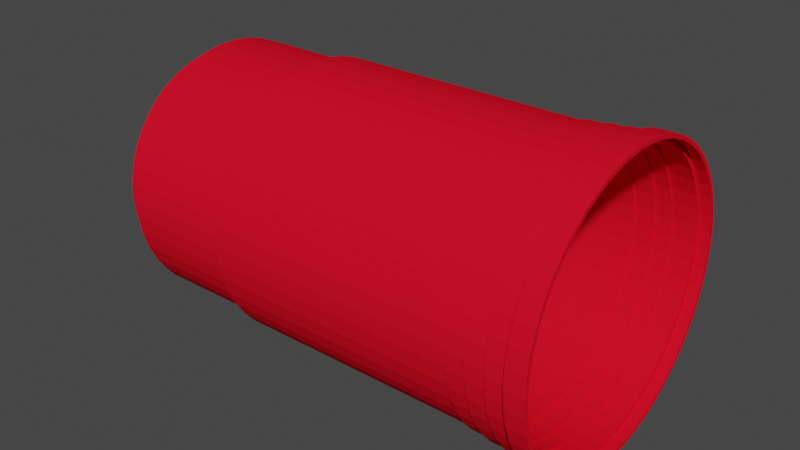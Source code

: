 # Source: goblet.blend  (saved by Blender 3.0.42; exported with 4.5.12 LTS)
import bpy
from mathutils import Matrix  # noqa: F401  (used for matrix-valued properties, if any)

bpy.ops.wm.read_factory_settings(use_empty=True)
scene = bpy.context.scene
scene.name = 'Scene'

# ---- collections
col_collection = bpy.data.collections.new('Collection'); scene.collection.children.link(col_collection)

# ---- materials (node trees are filled in below, after node groups)
mat_material_001 = bpy.data.materials.new('Material.001')
mat_material_001.use_transparent_shadow = False
mat_material_001.diffuse_color = (0.8, 0.005634, 0.02184, 1.0)

# ---- material node trees

# ---- world
world_world = bpy.data.worlds.new('World'); scene.world = world_world
world_world.use_nodes = True; world_world.node_tree.nodes.clear()
_N = world_world.node_tree.nodes; _L = world_world.node_tree.links
n0 = _N.new('ShaderNodeOutputWorld'); n0.name = 'World Output'; n0.location = (300, 300)
n1 = _N.new('ShaderNodeBackground'); n1.name = 'Background'; n1.location = (10, 300)
n1.inputs[0].default_value = (0.05088, 0.05088, 0.05088, 1.0)
_L.new(n1.outputs[0], n0.inputs[0])
n0.is_active_output = True
world_world.color = (0.05088, 0.05088, 0.05088)
world_world.use_sun_shadow = False
world_world.sun_shadow_jitter_overblur = 0.0

# ---- meshes
me_goblet = bpy.data.meshes.new('goblet')
me_goblet.from_pydata([(1.0, 37.0, 8.0), (1.0, 41.13, 8.295), (1.0, 37.0, 37.0), (1.0, 32.87, 8.295), (1.0, 21.32, 12.6), (1.0, 24.95, 10.62), (1.0, 28.83, 9.175), (1.0, 12.6, 21.32), (1.0, 15.08, 18.01), (1.0, 18.01, 15.08), (1.0, 8.295, 32.87), (1.0, 9.175, 28.83), (1.0, 10.62, 24.95), (1.0, 9.175, 45.17), (1.0, 8.295, 41.13), (1.0, 8.0, 37.0), (1.0, 15.08, 55.99), (1.0, 12.6, 52.68), (1.0, 10.62, 49.05), (1.0, 24.95, 63.38), (1.0, 21.32, 61.4), (1.0, 18.01, 58.92), (1.0, 37.0, 66.0), (1.0, 32.87, 65.7), (1.0, 28.83, 64.83), (1.0, 49.05, 63.38), (1.0, 45.17, 64.83), (1.0, 41.13, 65.7), (1.0, 58.92, 55.99), (1.0, 55.99, 58.92), (1.0, 52.68, 61.4), (1.0, 64.83, 45.17), (1.0, 63.38, 49.05), (1.0, 61.4, 52.68), (1.0, 65.7, 32.87), (1.0, 66.0, 37.0), (1.0, 65.7, 41.13), (1.0, 61.4, 21.32), (1.0, 63.38, 24.95), (1.0, 64.83, 28.83), (1.0, 52.68, 12.6), (1.0, 55.99, 15.08), (1.0, 58.92, 18.01), (1.0, 45.17, 9.175), (1.0, 49.05, 10.62), (6.0, 37.0, 8.0), (6.0, 41.13, 8.295), (6.0, 45.17, 9.175), (6.0, 49.05, 10.62), (6.0, 52.68, 12.6), (6.0, 55.99, 15.08), (6.0, 58.92, 18.01), (6.0, 61.4, 21.32), (6.0, 63.38, 24.95), (6.0, 64.83, 28.83), (6.0, 65.7, 32.87), (6.0, 66.0, 37.0), (6.0, 65.7, 41.13), (6.0, 64.83, 45.17), (6.0, 63.38, 49.05), (6.0, 61.4, 52.68), (6.0, 58.92, 55.99), (6.0, 55.99, 58.92), (6.0, 52.68, 61.4), (6.0, 49.05, 63.38), (6.0, 45.17, 64.83), (6.0, 41.13, 65.7), (6.0, 37.0, 66.0), (6.0, 32.87, 65.7), (6.0, 28.83, 64.83), (6.0, 24.95, 63.38), (6.0, 21.32, 61.4), (6.0, 18.01, 58.92), (6.0, 15.08, 55.99), (6.0, 12.6, 52.68), (6.0, 10.62, 49.05), (6.0, 9.175, 45.17), (6.0, 8.295, 41.13), (6.0, 8.0, 37.0), (6.0, 8.295, 32.87), (6.0, 9.175, 28.83), (6.0, 10.62, 24.95), (6.0, 12.6, 21.32), (6.0, 15.08, 18.01), (6.0, 18.01, 15.08), (6.0, 21.32, 12.6), (6.0, 24.95, 10.62), (6.0, 28.83, 9.175), (6.0, 32.87, 8.295), (6.0, 5.075, 34.82), (6.0, 5.669, 30.49), (6.0, 6.848, 26.28), (6.0, 8.588, 22.28), (6.0, 10.86, 18.55), (6.0, 13.61, 15.16), (6.0, 16.81, 12.18), (6.0, 20.37, 9.659), (6.0, 24.25, 7.649), (6.0, 28.37, 6.187), (6.0, 32.64, 5.298), (6.0, 37.0, 5.0), (6.0, 41.36, 5.298), (6.0, 45.63, 6.187), (6.0, 49.75, 7.649), (6.0, 53.63, 9.659), (6.0, 57.19, 12.18), (6.0, 60.39, 15.16), (6.0, 63.14, 18.55), (6.0, 65.41, 22.28), (6.0, 67.15, 26.28), (6.0, 68.33, 30.49), (6.0, 68.93, 34.82), (6.0, 68.93, 39.18), (6.0, 68.33, 43.51), (6.0, 67.15, 47.72), (6.0, 65.41, 51.72), (6.0, 63.14, 55.45), (6.0, 60.39, 58.84), (6.0, 57.19, 61.82), (6.0, 53.63, 64.34), (6.0, 49.75, 66.35), (6.0, 45.63, 67.81), (6.0, 41.36, 68.7), (6.0, 37.0, 69.0), (6.0, 32.64, 68.7), (6.0, 28.37, 67.81), (6.0, 24.25, 66.35), (6.0, 20.37, 64.34), (6.0, 16.81, 61.82), (6.0, 13.61, 58.84), (6.0, 10.86, 55.45), (6.0, 8.588, 51.72), (6.0, 6.848, 47.72), (6.0, 5.669, 43.51), (6.0, 5.075, 39.18), (36.0, 37.0, 5.0), (36.0, 41.36, 5.298), (36.0, 45.63, 6.187), (36.0, 49.75, 7.649), (36.0, 53.63, 9.659), (36.0, 57.19, 12.18), (36.0, 60.39, 15.16), (36.0, 63.14, 18.55), (36.0, 65.41, 22.28), (36.0, 67.15, 26.28), (36.0, 68.33, 30.49), (36.0, 68.93, 34.82), (36.0, 68.93, 39.18), (36.0, 68.33, 43.51), (36.0, 67.15, 47.72), (36.0, 65.41, 51.72), (36.0, 63.14, 55.45), (36.0, 60.39, 58.84), (36.0, 57.19, 61.82), (36.0, 53.63, 64.34), (36.0, 49.75, 66.35), (36.0, 45.63, 67.81), (36.0, 41.36, 68.7), (36.0, 37.0, 69.0), (36.0, 32.64, 68.7), (36.0, 28.37, 67.81), (36.0, 24.25, 66.35), (36.0, 20.37, 64.34), (36.0, 16.81, 61.82), (36.0, 13.61, 58.84), (36.0, 10.86, 55.45), (36.0, 8.588, 51.72), (36.0, 6.848, 47.72), (36.0, 5.669, 43.51), (36.0, 5.075, 39.18), (36.0, 5.075, 34.82), (36.0, 5.669, 30.49), (36.0, 6.848, 26.28), (36.0, 8.588, 22.28), (36.0, 10.86, 18.55), (36.0, 13.61, 15.16), (36.0, 16.81, 12.18), (36.0, 20.37, 9.659), (36.0, 24.25, 7.649), (36.0, 28.37, 6.187), (36.0, 32.64, 5.298), (36.0, 43.67, 69.83), (36.0, 39.24, 70.43), (36.0, 34.76, 70.43), (36.0, 30.33, 69.83), (36.0, 26.01, 68.65), (36.0, 21.89, 66.9), (36.0, 18.04, 64.62), (36.0, 14.53, 61.85), (36.0, 11.42, 58.63), (36.0, 8.763, 55.03), (36.0, 6.612, 51.1), (36.0, 5.004, 46.93), (36.0, 3.967, 42.57), (36.0, 3.519, 38.12), (36.0, 3.668, 33.65), (36.0, 4.413, 29.23), (36.0, 5.738, 24.96), (36.0, 7.622, 20.9), (36.0, 10.03, 17.13), (36.0, 12.92, 13.71), (36.0, 16.24, 10.71), (36.0, 19.93, 8.177), (36.0, 23.92, 6.158), (36.0, 28.15, 4.69), (36.0, 32.53, 3.799), (36.0, 37.0, 3.5), (36.0, 41.47, 3.799), (36.0, 45.85, 4.69), (36.0, 50.08, 6.158), (36.0, 54.07, 8.177), (36.0, 57.76, 10.71), (36.0, 61.08, 13.71), (36.0, 63.97, 17.13), (36.0, 66.38, 20.9), (36.0, 68.26, 24.96), (36.0, 69.59, 29.23), (36.0, 70.33, 33.65), (36.0, 70.48, 38.12), (36.0, 70.03, 42.57), (36.0, 69.0, 46.93), (36.0, 67.39, 51.1), (36.0, 65.24, 55.03), (36.0, 62.58, 58.63), (36.0, 59.47, 61.85), (36.0, 55.96, 64.62), (36.0, 52.11, 66.9), (36.0, 47.99, 68.65), (102.1, 37.0, 3.5), (102.1, 41.47, 3.799), (102.1, 45.85, 4.69), (102.1, 50.08, 6.158), (102.1, 54.07, 8.177), (102.1, 57.76, 10.71), (102.1, 61.08, 13.71), (102.1, 63.97, 17.13), (102.1, 66.38, 20.9), (102.1, 68.26, 24.96), (102.1, 69.59, 29.23), (102.1, 70.33, 33.65), (102.1, 70.48, 38.12), (102.1, 70.03, 42.57), (102.1, 69.0, 46.93), (102.1, 67.39, 51.1), (102.1, 65.24, 55.03), (102.1, 62.58, 58.63), (102.1, 59.47, 61.85), (102.1, 55.96, 64.62), (102.1, 52.11, 66.9), (102.1, 47.99, 68.65), (102.1, 43.67, 69.83), (102.1, 39.24, 70.43), (102.1, 34.76, 70.43), (102.1, 30.33, 69.83), (102.1, 26.01, 68.65), (102.1, 21.89, 66.9), (102.1, 18.04, 64.62), (102.1, 14.53, 61.85), (102.1, 11.42, 58.63), (102.1, 8.763, 55.03), (102.1, 6.612, 51.1), (102.1, 5.004, 46.93), (102.1, 3.967, 42.57), (102.1, 3.519, 38.12), (102.1, 3.668, 33.65), (102.1, 4.413, 29.23), (102.1, 5.738, 24.96), (102.1, 7.622, 20.9), (102.1, 10.03, 17.13), (102.1, 12.92, 13.71), (102.1, 16.24, 10.71), (102.1, 19.93, 8.177), (102.1, 23.92, 6.158), (102.1, 28.15, 4.69), (102.1, 32.53, 3.799), (102.1, 70.83, 33.6), (102.1, 70.98, 38.14), (102.1, 70.53, 42.66), (102.1, 69.47, 47.07), (102.1, 67.84, 51.31), (102.1, 65.66, 55.29), (102.1, 62.96, 58.95), (102.1, 59.81, 62.22), (102.1, 56.24, 65.03), (102.1, 52.33, 67.35), (102.1, 48.15, 69.12), (102.1, 43.77, 70.32), (102.1, 39.27, 70.92), (102.1, 34.73, 70.92), (102.1, 30.23, 70.32), (102.1, 25.85, 69.12), (102.1, 21.67, 67.35), (102.1, 17.76, 65.03), (102.1, 14.19, 62.22), (102.1, 11.04, 58.95), (102.1, 8.342, 55.29), (102.1, 6.159, 51.31), (102.1, 4.527, 47.07), (102.1, 3.474, 42.66), (102.1, 3.019, 38.14), (102.1, 3.171, 33.6), (102.1, 3.926, 29.12), (102.1, 5.272, 24.78), (102.1, 7.184, 20.66), (102.1, 9.628, 16.83), (102.1, 12.56, 13.36), (102.1, 15.93, 10.32), (102.1, 19.67, 7.746), (102.1, 23.73, 5.698), (102.1, 28.02, 4.208), (102.1, 32.47, 3.303), (102.1, 37.0, 3.0), (102.1, 41.53, 3.303), (102.1, 45.98, 4.208), (102.1, 50.27, 5.698), (102.1, 54.33, 7.746), (102.1, 58.07, 10.32), (102.1, 61.44, 13.36), (102.1, 64.37, 16.83), (102.1, 66.82, 20.66), (102.1, 68.73, 24.78), (102.1, 70.07, 29.12), (107.1, 37.0, 3.0), (107.1, 41.53, 3.303), (107.1, 45.98, 4.208), (107.1, 50.27, 5.698), (107.1, 54.33, 7.746), (107.1, 58.07, 10.32), (107.1, 61.44, 13.36), (107.1, 64.37, 16.83), (107.1, 66.82, 20.66), (107.1, 68.73, 24.78), (107.1, 70.07, 29.12), (107.1, 70.83, 33.6), (107.1, 70.98, 38.14), (107.1, 70.53, 42.66), (107.1, 69.47, 47.07), (107.1, 67.84, 51.31), (107.1, 65.66, 55.29), (107.1, 62.96, 58.95), (107.1, 59.81, 62.22), (107.1, 56.24, 65.03), (107.1, 52.33, 67.35), (107.1, 48.15, 69.12), (107.1, 43.77, 70.32), (107.1, 39.27, 70.92), (107.1, 34.73, 70.92), (107.1, 30.23, 70.32), (107.1, 25.85, 69.12), (107.1, 21.67, 67.35), (107.1, 17.76, 65.03), (107.1, 14.19, 62.22), (107.1, 11.04, 58.95), (107.1, 8.342, 55.29), (107.1, 6.159, 51.31), (107.1, 4.527, 47.07), (107.1, 3.474, 42.66), (107.1, 3.019, 38.14), (107.1, 3.171, 33.6), (107.1, 3.926, 29.12), (107.1, 5.272, 24.78), (107.1, 7.184, 20.66), (107.1, 9.628, 16.83), (107.1, 12.56, 13.36), (107.1, 15.93, 10.32), (107.1, 19.67, 7.746), (107.1, 23.73, 5.698), (107.1, 28.02, 4.208), (107.1, 32.47, 3.303), (107.1, 71.5, 37.0), (107.1, 71.2, 41.5), (107.1, 70.32, 45.93), (107.1, 68.87, 50.2), (107.1, 66.88, 54.25), (107.1, 64.37, 58.0), (107.1, 61.4, 61.4), (107.1, 58.0, 64.37), (107.1, 54.25, 66.88), (107.1, 50.2, 68.87), (107.1, 45.93, 70.32), (107.1, 41.5, 71.2), (107.1, 37.0, 71.5), (107.1, 32.5, 71.2), (107.1, 28.07, 70.32), (107.1, 23.8, 68.87), (107.1, 19.75, 66.88), (107.1, 16.0, 64.37), (107.1, 12.6, 61.4), (107.1, 9.629, 58.0), (107.1, 7.122, 54.25), (107.1, 5.126, 50.2), (107.1, 3.676, 45.93), (107.1, 2.795, 41.5), (107.1, 2.5, 37.0), (107.1, 2.795, 32.5), (107.1, 3.676, 28.07), (107.1, 5.126, 23.8), (107.1, 7.122, 19.75), (107.1, 9.629, 16.0), (107.1, 12.6, 12.6), (107.1, 16.0, 9.629), (107.1, 19.75, 7.122), (107.1, 23.8, 5.126), (107.1, 28.07, 3.676), (107.1, 32.5, 2.795), (107.1, 37.0, 2.5), (107.1, 41.5, 2.795), (107.1, 45.93, 3.676), (107.1, 50.2, 5.126), (107.1, 54.25, 7.122), (107.1, 58.0, 9.629), (107.1, 61.4, 12.6), (107.1, 64.37, 16.0), (107.1, 66.88, 19.75), (107.1, 68.87, 23.8), (107.1, 70.32, 28.07), (107.1, 71.2, 32.5), (111.1, 37.0, 2.5), (111.1, 41.5, 2.795), (111.1, 45.93, 3.676), (111.1, 50.2, 5.126), (111.1, 54.25, 7.122), (111.1, 58.0, 9.629), (111.1, 61.4, 12.6), (111.1, 64.37, 16.0), (111.1, 66.88, 19.75), (111.1, 68.87, 23.8), (111.1, 70.32, 28.07), (111.1, 71.2, 32.5), (111.1, 71.5, 37.0), (111.1, 71.2, 41.5), (111.1, 70.32, 45.93), (111.1, 68.87, 50.2), (111.1, 66.88, 54.25), (111.1, 64.37, 58.0), (111.1, 61.4, 61.4), (111.1, 58.0, 64.37), (111.1, 54.25, 66.88), (111.1, 50.2, 68.87), (111.1, 45.93, 70.32), (111.1, 41.5, 71.2), (111.1, 37.0, 71.5), (111.1, 32.5, 71.2), (111.1, 28.07, 70.32), (111.1, 23.8, 68.87), (111.1, 19.75, 66.88), (111.1, 16.0, 64.37), (111.1, 12.6, 61.4), (111.1, 9.629, 58.0), (111.1, 7.122, 54.25), (111.1, 5.126, 50.2), (111.1, 3.676, 45.93), (111.1, 2.795, 41.5), (111.1, 2.5, 37.0), (111.1, 2.795, 32.5), (111.1, 3.676, 28.07), (111.1, 5.126, 23.8), (111.1, 7.122, 19.75), (111.1, 9.629, 16.0), (111.1, 12.6, 12.6), (111.1, 16.0, 9.629), (111.1, 19.75, 7.122), (111.1, 23.8, 5.126), (111.1, 28.07, 3.676), (111.1, 32.5, 2.795), (111.1, 54.5, 6.689), (111.1, 58.31, 9.233), (111.1, 61.75, 12.25), (111.1, 64.77, 15.69), (111.1, 67.31, 19.5), (111.1, 69.34, 23.61), (111.1, 70.81, 27.94), (111.1, 71.7, 32.43), (111.1, 72.0, 37.0), (111.1, 71.7, 41.57), (111.1, 70.81, 46.06), (111.1, 69.34, 50.39), (111.1, 67.31, 54.5), (111.1, 64.77, 58.31), (111.1, 61.75, 61.75), (111.1, 58.31, 64.77), (111.1, 54.5, 67.31), (111.1, 50.39, 69.34), (111.1, 46.06, 70.81), (111.1, 41.57, 71.7), (111.1, 37.0, 72.0), (111.1, 32.43, 71.7), (111.1, 27.94, 70.81), (111.1, 23.61, 69.34), (111.1, 19.5, 67.31), (111.1, 15.69, 64.77), (111.1, 12.25, 61.75), (111.1, 9.233, 58.31), (111.1, 6.689, 54.5), (111.1, 4.664, 50.39), (111.1, 3.193, 46.06), (111.1, 2.299, 41.57), (111.1, 2.0, 37.0), (111.1, 2.299, 32.43), (111.1, 3.193, 27.94), (111.1, 4.664, 23.61), (111.1, 6.689, 19.5), (111.1, 9.233, 15.69), (111.1, 12.25, 12.25), (111.1, 15.69, 9.233), (111.1, 19.5, 6.689), (111.1, 23.61, 4.664), (111.1, 27.94, 3.193), (111.1, 32.43, 2.299), (111.1, 37.0, 2.0), (111.1, 41.57, 2.299), (111.1, 46.06, 3.193), (111.1, 50.39, 4.664), (117.1, 37.0, 2.0), (117.1, 41.57, 2.299), (117.1, 46.06, 3.193), (117.1, 50.39, 4.664), (117.1, 54.5, 6.689), (117.1, 58.31, 9.233), (117.1, 61.75, 12.25), (117.1, 64.77, 15.69), (117.1, 67.31, 19.5), (117.1, 69.34, 23.61), (117.1, 70.81, 27.94), (117.1, 71.7, 32.43), (117.1, 72.0, 37.0), (117.1, 71.7, 41.57), (117.1, 70.81, 46.06), (117.1, 69.34, 50.39), (117.1, 67.31, 54.5), (117.1, 64.77, 58.31), (117.1, 61.75, 61.75), (117.1, 58.31, 64.77), (117.1, 54.5, 67.31), (117.1, 50.39, 69.34), (117.1, 46.06, 70.81), (117.1, 41.57, 71.7), (117.1, 37.0, 72.0), (117.1, 32.43, 71.7), (117.1, 27.94, 70.81), (117.1, 23.61, 69.34), (117.1, 19.5, 67.31), (117.1, 15.69, 64.77), (117.1, 12.25, 61.75), (117.1, 9.233, 58.31), (117.1, 6.689, 54.5), (117.1, 4.664, 50.39), (117.1, 3.193, 46.06), (117.1, 2.299, 41.57), (117.1, 2.0, 37.0), (117.1, 2.299, 32.43), (117.1, 3.193, 27.94), (117.1, 4.664, 23.61), (117.1, 6.689, 19.5), (117.1, 9.233, 15.69), (117.1, 12.25, 12.25), (117.1, 15.69, 9.233), (117.1, 19.5, 6.689), (117.1, 23.61, 4.664), (117.1, 27.94, 3.193), (117.1, 32.43, 2.299), (117.1, 43.88, 72.34), (117.1, 39.31, 72.93), (117.1, 34.69, 72.93), (117.1, 30.12, 72.34), (117.1, 25.66, 71.17), (117.1, 21.38, 69.43), (117.1, 17.36, 67.17), (117.1, 13.66, 64.41), (117.1, 10.35, 61.2), (117.1, 7.474, 57.6), (117.1, 5.082, 53.65), (117.1, 3.215, 49.43), (117.1, 1.903, 45.01), (117.1, 1.166, 40.46), (117.1, 1.018, 35.85), (117.1, 1.461, 31.25), (117.1, 2.488, 26.76), (117.1, 4.081, 22.43), (117.1, 6.215, 18.34), (117.1, 8.854, 14.55), (117.1, 11.96, 11.14), (117.1, 15.47, 8.149), (117.1, 19.33, 5.633), (117.1, 23.49, 3.631), (117.1, 27.87, 2.177), (117.1, 32.4, 1.296), (117.1, 37.0, 1.0), (117.1, 41.6, 1.296), (117.1, 46.13, 2.177), (117.1, 50.51, 3.631), (117.1, 54.67, 5.633), (117.1, 58.53, 8.149), (117.1, 62.04, 11.14), (117.1, 65.15, 14.55), (117.1, 67.79, 18.34), (117.1, 69.92, 22.43), (117.1, 71.51, 26.76), (117.1, 72.54, 31.25), (117.1, 72.98, 35.85), (117.1, 72.83, 40.46), (117.1, 72.1, 45.01), (117.1, 70.78, 49.43), (117.1, 68.92, 53.65), (117.1, 66.53, 57.6), (117.1, 63.65, 61.2), (117.1, 60.34, 64.41), (117.1, 56.64, 67.17), (117.1, 52.62, 69.43), (117.1, 48.34, 71.17), (120.0, 37.0, 1.0), (120.0, 41.6, 1.296), (120.0, 46.13, 2.177), (120.0, 50.51, 3.631), (120.0, 54.67, 5.633), (120.0, 58.53, 8.149), (120.0, 62.04, 11.14), (120.0, 65.15, 14.55), (120.0, 67.79, 18.34), (120.0, 69.92, 22.43), (120.0, 71.51, 26.76), (120.0, 72.54, 31.25), (120.0, 72.98, 35.85), (120.0, 72.83, 40.46), (120.0, 72.1, 45.01), (120.0, 70.78, 49.43), (120.0, 68.92, 53.65), (120.0, 66.53, 57.6), (120.0, 63.65, 61.2), (120.0, 60.34, 64.41), (120.0, 56.64, 67.17), (120.0, 52.62, 69.43), (120.0, 48.34, 71.17), (120.0, 43.88, 72.34), (120.0, 39.31, 72.93), (120.0, 34.69, 72.93), (120.0, 30.12, 72.34), (120.0, 25.66, 71.17), (120.0, 21.38, 69.43), (120.0, 17.36, 67.17), (120.0, 13.66, 64.41), (120.0, 10.35, 61.2), (120.0, 7.474, 57.6), (120.0, 5.082, 53.65), (120.0, 3.215, 49.43), (120.0, 1.903, 45.01), (120.0, 1.166, 40.46), (120.0, 1.018, 35.85), (120.0, 1.461, 31.25), (120.0, 2.488, 26.76), (120.0, 4.081, 22.43), (120.0, 6.215, 18.34), (120.0, 8.854, 14.55), (120.0, 11.96, 11.14), (120.0, 15.47, 8.149), (120.0, 19.33, 5.633), (120.0, 23.49, 3.631), (120.0, 27.87, 2.177), (120.0, 32.4, 1.296), (120.0, 50.88, 2.704), (120.0, 55.16, 4.761), (120.0, 59.13, 7.348), (120.0, 62.74, 10.42), (120.0, 65.93, 13.93), (120.0, 68.64, 17.82), (120.0, 70.83, 22.02), (120.0, 72.47, 26.47), (120.0, 73.53, 31.09), (120.0, 73.98, 35.81), (120.0, 73.83, 40.55), (120.0, 73.07, 45.23), (120.0, 71.72, 49.78), (120.0, 69.8, 54.11), (120.0, 67.35, 58.17), (120.0, 64.39, 61.88), (120.0, 60.98, 65.17), (120.0, 57.18, 68.01), (120.0, 53.05, 70.34), (120.0, 48.66, 72.12), (120.0, 44.07, 73.32), (120.0, 39.37, 73.92), (120.0, 34.63, 73.92), (120.0, 29.93, 73.32), (120.0, 25.34, 72.12), (120.0, 20.95, 70.34), (120.0, 16.82, 68.01), (120.0, 13.02, 65.17), (120.0, 9.61, 61.88), (120.0, 6.654, 58.17), (120.0, 4.196, 54.11), (120.0, 2.277, 49.78), (120.0, 0.9277, 45.23), (120.0, 0.171, 40.55), (120.0, 0.01901, 35.81), (120.0, 0.4743, 31.09), (120.0, 1.529, 26.47), (120.0, 3.167, 22.02), (120.0, 5.36, 17.82), (120.0, 8.072, 13.93), (120.0, 11.26, 10.42), (120.0, 14.87, 7.348), (120.0, 18.84, 4.761), (120.0, 23.12, 2.704), (120.0, 27.61, 1.21), (120.0, 32.27, 0.3038), (120.0, 37.0, 0.0), (120.0, 41.73, 0.3038), (120.0, 46.39, 1.21), (115.1, 41.73, 0.3038), (115.1, 46.39, 1.21), (115.1, 50.88, 2.704), (115.1, 55.16, 4.761), (115.1, 59.13, 7.348), (115.1, 62.74, 10.42), (115.1, 65.93, 13.93), (115.1, 68.64, 17.82), (115.1, 70.83, 22.02), (115.1, 72.47, 26.47), (115.1, 73.53, 31.09), (115.1, 73.98, 35.81), (115.1, 73.83, 40.55), (115.1, 73.07, 45.23), (115.1, 71.72, 49.78), (115.1, 69.8, 54.11), (115.1, 67.35, 58.17), (115.1, 64.39, 61.88), (115.1, 60.98, 65.17), (115.1, 57.18, 68.01), (115.1, 53.05, 70.34), (115.1, 48.66, 72.12), (115.1, 44.07, 73.32), (115.1, 39.37, 73.92), (115.1, 34.63, 73.92), (115.1, 29.93, 73.32), (115.1, 25.34, 72.12), (115.1, 20.95, 70.34), (115.1, 16.82, 68.01), (115.1, 13.02, 65.17), (115.1, 9.61, 61.88), (115.1, 6.654, 58.17), (115.1, 4.196, 54.11), (115.1, 2.277, 49.78), (115.1, 0.9277, 45.23), (115.1, 0.171, 40.55), (115.1, 0.01901, 35.81), (115.1, 0.4743, 31.09), (115.1, 1.529, 26.47), (115.1, 3.167, 22.02), (115.1, 5.36, 17.82), (115.1, 8.072, 13.93), (115.1, 11.26, 10.42), (115.1, 14.87, 7.348), (115.1, 18.84, 4.761), (115.1, 23.12, 2.704), (115.1, 27.61, 1.21), (115.1, 32.27, 0.3038), (115.1, 37.0, 0.0), (115.1, 72.1, 45.01), (115.1, 72.83, 40.46), (115.1, 72.98, 35.85), (115.1, 72.54, 31.25), (115.1, 71.51, 26.76), (115.1, 69.92, 22.43), (115.1, 67.79, 18.34), (115.1, 65.15, 14.55), (115.1, 62.04, 11.14), (115.1, 58.53, 8.149), (115.1, 54.67, 5.633), (115.1, 50.51, 3.631), (115.1, 46.13, 2.177), (115.1, 41.6, 1.296), (115.1, 37.0, 1.0), (115.1, 32.4, 1.296), (115.1, 27.87, 2.177), (115.1, 23.49, 3.631), (115.1, 19.33, 5.633), (115.1, 15.47, 8.149), (115.1, 11.96, 11.14), (115.1, 8.854, 14.55), (115.1, 6.215, 18.34), (115.1, 4.081, 22.43), (115.1, 2.488, 26.76), (115.1, 1.461, 31.25), (115.1, 1.018, 35.85), (115.1, 1.166, 40.46), (115.1, 1.903, 45.01), (115.1, 3.215, 49.43), (115.1, 5.082, 53.65), (115.1, 7.474, 57.6), (115.1, 10.35, 61.2), (115.1, 13.66, 64.41), (115.1, 17.36, 67.17), (115.1, 21.38, 69.43), (115.1, 25.66, 71.17), (115.1, 30.12, 72.34), (115.1, 34.69, 72.93), (115.1, 39.31, 72.93), (115.1, 43.88, 72.34), (115.1, 48.34, 71.17), (115.1, 52.62, 69.43), (115.1, 56.64, 67.17), (115.1, 60.34, 64.41), (115.1, 63.65, 61.2), (115.1, 66.53, 57.6), (115.1, 68.92, 53.65), (115.1, 70.78, 49.43), (110.1, 41.6, 1.296), (110.1, 46.13, 2.177), (110.1, 50.51, 3.631), (110.1, 54.67, 5.633), (110.1, 58.53, 8.149), (110.1, 62.04, 11.14), (110.1, 65.15, 14.55), (110.1, 67.79, 18.34), (110.1, 69.92, 22.43), (110.1, 71.51, 26.76), (110.1, 72.54, 31.25), (110.1, 72.98, 35.85), (110.1, 72.83, 40.46), (110.1, 72.1, 45.01), (110.1, 70.78, 49.43), (110.1, 68.92, 53.65), (110.1, 66.53, 57.6), (110.1, 63.65, 61.2), (110.1, 60.34, 64.41), (110.1, 56.64, 67.17), (110.1, 52.62, 69.43), (110.1, 48.34, 71.17), (110.1, 43.88, 72.34), (110.1, 39.31, 72.93), (110.1, 34.69, 72.93), (110.1, 30.12, 72.34), (110.1, 25.66, 71.17), (110.1, 21.38, 69.43), (110.1, 17.36, 67.17), (110.1, 13.66, 64.41), (110.1, 10.35, 61.2), (110.1, 7.474, 57.6), (110.1, 5.082, 53.65), (110.1, 3.215, 49.43), (110.1, 1.903, 45.01), (110.1, 1.166, 40.46), (110.1, 1.018, 35.85), (110.1, 1.461, 31.25), (110.1, 2.488, 26.76), (110.1, 4.081, 22.43), (110.1, 6.215, 18.34), (110.1, 8.854, 14.55), (110.1, 11.96, 11.14), (110.1, 15.47, 8.149), (110.1, 19.33, 5.633), (110.1, 23.49, 3.631), (110.1, 27.87, 2.177), (110.1, 32.4, 1.296), (110.1, 37.0, 1.0), (110.1, 1.804, 41.63), (110.1, 2.71, 46.19), (110.1, 4.202, 50.59), (110.1, 6.256, 54.75), (110.1, 8.836, 58.61), (110.1, 11.9, 62.1), (110.1, 15.39, 65.16), (110.1, 19.25, 67.74), (110.1, 23.41, 69.8), (110.1, 27.81, 71.29), (110.1, 32.37, 72.2), (110.1, 37.0, 72.5), (110.1, 41.63, 72.2), (110.1, 46.19, 71.29), (110.1, 50.59, 69.8), (110.1, 54.75, 67.74), (110.1, 58.61, 65.16), (110.1, 62.1, 62.1), (110.1, 65.16, 58.61), (110.1, 67.74, 54.75), (110.1, 69.8, 50.59), (110.1, 71.29, 46.19), (110.1, 72.2, 41.63), (110.1, 72.5, 37.0), (110.1, 72.2, 32.37), (110.1, 71.29, 27.81), (110.1, 69.8, 23.41), (110.1, 67.74, 19.25), (110.1, 65.16, 15.39), (110.1, 62.1, 11.9), (110.1, 58.61, 8.836), (110.1, 54.75, 6.256), (110.1, 50.59, 4.202), (110.1, 46.19, 2.71), (110.1, 41.63, 1.804), (110.1, 37.0, 1.5), (110.1, 32.37, 1.804), (110.1, 27.81, 2.71), (110.1, 23.41, 4.202), (110.1, 19.25, 6.256), (110.1, 15.39, 8.836), (110.1, 11.9, 11.9), (110.1, 8.836, 15.39), (110.1, 6.256, 19.25), (110.1, 4.202, 23.41), (110.1, 2.71, 27.81), (110.1, 1.804, 32.37), (110.1, 1.5, 37.0), (105.1, 41.63, 1.804), (105.1, 46.19, 2.71), (105.1, 50.59, 4.202), (105.1, 54.75, 6.256), (105.1, 58.61, 8.836), (105.1, 62.1, 11.9), (105.1, 65.16, 15.39), (105.1, 67.74, 19.25), (105.1, 69.8, 23.41), (105.1, 71.29, 27.81), (105.1, 72.2, 32.37), (105.1, 72.5, 37.0), (105.1, 72.2, 41.63), (105.1, 71.29, 46.19), (105.1, 69.8, 50.59), (105.1, 67.74, 54.75), (105.1, 65.16, 58.61), (105.1, 62.1, 62.1), (105.1, 58.61, 65.16), (105.1, 54.75, 67.74), (105.1, 50.59, 69.8), (105.1, 46.19, 71.29), (105.1, 41.63, 72.2), (105.1, 37.0, 72.5), (105.1, 32.37, 72.2), (105.1, 27.81, 71.29), (105.1, 23.41, 69.8), (105.1, 19.25, 67.74), (105.1, 15.39, 65.16), (105.1, 11.9, 62.1), (105.1, 8.836, 58.61), (105.1, 6.256, 54.75), (105.1, 4.202, 50.59), (105.1, 2.71, 46.19), (105.1, 1.804, 41.63), (105.1, 1.5, 37.0), (105.1, 1.804, 32.37), (105.1, 2.71, 27.81), (105.1, 4.202, 23.41), (105.1, 6.256, 19.25), (105.1, 8.836, 15.39), (105.1, 11.9, 11.9), (105.1, 15.39, 8.836), (105.1, 19.25, 6.256), (105.1, 23.41, 4.202), (105.1, 27.81, 2.71), (105.1, 32.37, 1.804), (105.1, 37.0, 1.5), (105.1, 46.06, 70.81), (105.1, 50.39, 69.34), (105.1, 54.5, 67.31), (105.1, 58.31, 64.77), (105.1, 61.75, 61.75), (105.1, 64.77, 58.31), (105.1, 67.31, 54.5), (105.1, 69.34, 50.39), (105.1, 70.81, 46.06), (105.1, 71.7, 41.57), (105.1, 72.0, 37.0), (105.1, 71.7, 32.43), (105.1, 70.81, 27.94), (105.1, 69.34, 23.61), (105.1, 67.31, 19.5), (105.1, 64.77, 15.69), (105.1, 61.75, 12.25), (105.1, 58.31, 9.233), (105.1, 54.5, 6.689), (105.1, 50.39, 4.664), (105.1, 46.06, 3.193), (105.1, 41.57, 2.299), (105.1, 37.0, 2.0), (105.1, 32.43, 2.299), (105.1, 27.94, 3.193), (105.1, 23.61, 4.664), (105.1, 19.5, 6.689), (105.1, 15.69, 9.233), (105.1, 12.25, 12.25), (105.1, 9.233, 15.69), (105.1, 6.689, 19.5), (105.1, 4.664, 23.61), (105.1, 3.193, 27.94), (105.1, 2.299, 32.43), (105.1, 2.0, 37.0), (105.1, 2.299, 41.57), (105.1, 3.193, 46.06), (105.1, 4.664, 50.39), (105.1, 6.689, 54.5), (105.1, 9.233, 58.31), (105.1, 12.25, 61.75), (105.1, 15.69, 64.77), (105.1, 19.5, 67.31), (105.1, 23.61, 69.34), (105.1, 27.94, 70.81), (105.1, 32.43, 71.7), (105.1, 37.0, 72.0), (105.1, 41.57, 71.7), (100.1, 41.57, 2.299), (100.1, 46.06, 3.193), (100.1, 50.39, 4.664), (100.1, 54.5, 6.689), (100.1, 58.31, 9.233), (100.1, 61.75, 12.25), (100.1, 64.77, 15.69), (100.1, 67.31, 19.5), (100.1, 69.34, 23.61), (100.1, 70.81, 27.94), (100.1, 71.7, 32.43), (100.1, 72.0, 37.0), (100.1, 71.7, 41.57), (100.1, 70.81, 46.06), (100.1, 69.34, 50.39), (100.1, 67.31, 54.5), (100.1, 64.77, 58.31), (100.1, 61.75, 61.75), (100.1, 58.31, 64.77), (100.1, 54.5, 67.31), (100.1, 50.39, 69.34), (100.1, 46.06, 70.81), (100.1, 41.57, 71.7), (100.1, 37.0, 72.0), (100.1, 32.43, 71.7), (100.1, 27.94, 70.81), (100.1, 23.61, 69.34), (100.1, 19.5, 67.31), (100.1, 15.69, 64.77), (100.1, 12.25, 61.75), (100.1, 9.233, 58.31), (100.1, 6.689, 54.5), (100.1, 4.664, 50.39), (100.1, 3.193, 46.06), (100.1, 2.299, 41.57), (100.1, 2.0, 37.0), (100.1, 2.299, 32.43), (100.1, 3.193, 27.94), (100.1, 4.664, 23.61), (100.1, 6.689, 19.5), (100.1, 9.233, 15.69), (100.1, 12.25, 12.25), (100.1, 15.69, 9.233), (100.1, 19.5, 6.689), (100.1, 23.61, 4.664), (100.1, 27.94, 3.193), (100.1, 32.43, 2.299), (100.1, 37.0, 2.0), (100.1, 54.25, 66.88), (100.1, 58.0, 64.37), (100.1, 61.4, 61.4), (100.1, 64.37, 58.0), (100.1, 66.88, 54.25), (100.1, 68.87, 50.2), (100.1, 70.32, 45.93), (100.1, 71.2, 41.5), (100.1, 71.5, 37.0), (100.1, 71.2, 32.5), (100.1, 70.32, 28.07), (100.1, 68.87, 23.8), (100.1, 66.88, 19.75), (100.1, 64.37, 16.0), (100.1, 61.4, 12.6), (100.1, 58.0, 9.629), (100.1, 54.25, 7.122), (100.1, 50.2, 5.126), (100.1, 45.93, 3.676), (100.1, 41.5, 2.795), (100.1, 37.0, 2.5), (100.1, 32.5, 2.795), (100.1, 28.07, 3.676), (100.1, 23.8, 5.126), (100.1, 19.75, 7.122), (100.1, 16.0, 9.629), (100.1, 12.6, 12.6), (100.1, 9.629, 16.0), (100.1, 7.122, 19.75), (100.1, 5.126, 23.8), (100.1, 3.676, 28.07), (100.1, 2.795, 32.5), (100.1, 2.5, 37.0), (100.1, 2.795, 41.5), (100.1, 3.676, 45.93), (100.1, 5.126, 50.2), (100.1, 7.122, 54.25), (100.1, 9.629, 58.0), (100.1, 12.6, 61.4), (100.1, 16.0, 64.37), (100.1, 19.75, 66.88), (100.1, 23.8, 68.87), (100.1, 28.07, 70.32), (100.1, 32.5, 71.2), (100.1, 37.0, 71.5), (100.1, 41.5, 71.2), (100.1, 45.93, 70.32), (100.1, 50.2, 68.87), (35.0, 41.5, 2.795), (35.0, 45.93, 3.676), (35.0, 50.2, 5.126), (35.0, 54.25, 7.122), (35.0, 58.0, 9.629), (35.0, 61.4, 12.6), (35.0, 64.37, 16.0), (35.0, 66.88, 19.75), (35.0, 68.87, 23.8), (35.0, 70.32, 28.07), (35.0, 71.2, 32.5), (35.0, 71.5, 37.0), (35.0, 71.2, 41.5), (35.0, 70.32, 45.93), (35.0, 68.87, 50.2), (35.0, 66.88, 54.25), (35.0, 64.37, 58.0), (35.0, 61.4, 61.4), (35.0, 58.0, 64.37), (35.0, 54.25, 66.88), (35.0, 50.2, 68.87), (35.0, 45.93, 70.32), (35.0, 41.5, 71.2), (35.0, 37.0, 71.5), (35.0, 32.5, 71.2), (35.0, 28.07, 70.32), (35.0, 23.8, 68.87), (35.0, 19.75, 66.88), (35.0, 16.0, 64.37), (35.0, 12.6, 61.4), (35.0, 9.629, 58.0), (35.0, 7.122, 54.25), (35.0, 5.126, 50.2), (35.0, 3.676, 45.93), (35.0, 2.795, 41.5), (35.0, 2.5, 37.0), (35.0, 2.795, 32.5), (35.0, 3.676, 28.07), (35.0, 5.126, 23.8), (35.0, 7.122, 19.75), (35.0, 9.629, 16.0), (35.0, 12.6, 12.6), (35.0, 16.0, 9.629), (35.0, 19.75, 7.122), (35.0, 23.8, 5.126), (35.0, 28.07, 3.676), (35.0, 32.5, 2.795), (35.0, 37.0, 2.5), (35.0, 34.8, 69.93), (35.0, 39.2, 69.93), (35.0, 43.57, 69.34), (35.0, 47.82, 68.17), (35.0, 51.88, 66.45), (35.0, 55.68, 64.21), (35.0, 59.14, 61.47), (35.0, 62.2, 58.31), (35.0, 64.82, 54.76), (35.0, 66.93, 50.89), (35.0, 68.52, 46.78), (35.0, 69.54, 42.49), (35.0, 69.98, 38.1), (35.0, 69.83, 33.7), (35.0, 69.1, 29.35), (35.0, 67.79, 25.14), (35.0, 65.94, 21.14), (35.0, 63.57, 17.43), (35.0, 60.72, 14.06), (35.0, 57.45, 11.1), (35.0, 53.82, 8.607), (35.0, 49.88, 6.619), (35.0, 45.72, 5.173), (35.0, 41.4, 4.294), (35.0, 37.0, 4.0), (35.0, 32.6, 4.294), (35.0, 28.28, 5.173), (35.0, 24.12, 6.619), (35.0, 20.18, 8.607), (35.0, 16.55, 11.1), (35.0, 13.28, 14.06), (35.0, 10.43, 17.43), (35.0, 8.061, 21.14), (35.0, 6.205, 25.14), (35.0, 4.899, 29.35), (35.0, 4.166, 33.7), (35.0, 4.018, 38.1), (35.0, 4.46, 42.49), (35.0, 5.482, 46.78), (35.0, 7.066, 50.89), (35.0, 9.185, 54.76), (35.0, 11.8, 58.31), (35.0, 14.86, 61.47), (35.0, 18.32, 64.21), (35.0, 22.12, 66.45), (35.0, 26.18, 68.17), (35.0, 30.43, 69.34), (5.0, 41.4, 4.294), (5.0, 45.72, 5.173), (5.0, 49.88, 6.619), (5.0, 53.82, 8.607), (5.0, 57.45, 11.1), (5.0, 60.72, 14.06), (5.0, 63.57, 17.43), (5.0, 65.94, 21.14), (5.0, 67.79, 25.14), (5.0, 69.1, 29.35), (5.0, 69.83, 33.7), (5.0, 69.98, 38.1), (5.0, 69.54, 42.49), (5.0, 68.52, 46.78), (5.0, 66.93, 50.89), (5.0, 64.82, 54.76), (5.0, 62.2, 58.31), (5.0, 59.14, 61.47), (5.0, 55.68, 64.21), (5.0, 51.88, 66.45), (5.0, 47.82, 68.17), (5.0, 43.57, 69.34), (5.0, 39.2, 69.93), (5.0, 34.8, 69.93), (5.0, 30.43, 69.34), (5.0, 26.18, 68.17), (5.0, 22.12, 66.45), (5.0, 18.32, 64.21), (5.0, 14.86, 61.47), (5.0, 11.8, 58.31), (5.0, 9.185, 54.76), (5.0, 7.066, 50.89), (5.0, 5.482, 46.78), (5.0, 4.46, 42.49), (5.0, 4.018, 38.1), (5.0, 4.166, 33.7), (5.0, 4.899, 29.35), (5.0, 6.205, 25.14), (5.0, 8.061, 21.14), (5.0, 10.43, 17.43), (5.0, 13.28, 14.06), (5.0, 16.55, 11.1), (5.0, 20.18, 8.607), (5.0, 24.12, 6.619), (5.0, 28.28, 5.173), (5.0, 32.6, 4.294), (5.0, 37.0, 4.0), (5.0, 11.76, 20.78), (5.0, 9.711, 24.54), (5.0, 8.215, 28.55), (5.0, 7.305, 32.73), (5.0, 7.0, 37.0), (5.0, 7.305, 41.27), (5.0, 8.215, 45.45), (5.0, 9.711, 49.46), (5.0, 11.76, 53.22), (5.0, 14.33, 56.65), (5.0, 17.35, 59.67), (5.0, 20.78, 62.24), (5.0, 24.54, 64.29), (5.0, 28.55, 65.78), (5.0, 32.73, 66.69), (5.0, 37.0, 67.0), (5.0, 62.24, 20.78), (5.0, 59.67, 17.35), (5.0, 56.65, 14.33), (5.0, 53.22, 11.76), (5.0, 49.46, 9.711), (5.0, 45.45, 8.215), (5.0, 41.27, 7.305), (5.0, 37.0, 7.0), (5.0, 32.73, 7.305), (5.0, 28.55, 8.215), (5.0, 24.54, 9.711), (5.0, 20.78, 11.76), (5.0, 17.35, 14.33), (5.0, 14.33, 17.35), (5.0, 41.27, 66.69), (5.0, 45.45, 65.78), (5.0, 49.46, 64.29), (5.0, 53.22, 62.24), (5.0, 56.65, 59.67), (5.0, 59.67, 56.65), (5.0, 62.24, 53.22), (5.0, 64.29, 49.46), (5.0, 65.78, 45.45), (5.0, 66.69, 41.27), (5.0, 67.0, 37.0), (5.0, 66.69, 32.73), (5.0, 65.78, 28.55), (5.0, 64.29, 24.54), (0.0, 41.27, 7.305), (0.0, 45.45, 8.215), (0.0, 49.46, 9.711), (0.0, 53.22, 11.76), (0.0, 56.65, 14.33), (0.0, 59.67, 17.35), (0.0, 62.24, 20.78), (0.0, 64.29, 24.54), (0.0, 65.78, 28.55), (0.0, 66.69, 32.73), (0.0, 67.0, 37.0), (0.0, 66.69, 41.27), (0.0, 65.78, 45.45), (0.0, 64.29, 49.46), (0.0, 62.24, 53.22), (0.0, 59.67, 56.65), (0.0, 56.65, 59.67), (0.0, 53.22, 62.24), (0.0, 49.46, 64.29), (0.0, 45.45, 65.78), (0.0, 41.27, 66.69), (0.0, 37.0, 67.0), (0.0, 32.73, 66.69), (0.0, 28.55, 65.78), (0.0, 24.54, 64.29), (0.0, 20.78, 62.24), (0.0, 17.35, 59.67), (0.0, 14.33, 56.65), (0.0, 11.76, 53.22), (0.0, 9.711, 49.46), (0.0, 8.215, 45.45), (0.0, 7.305, 41.27), (0.0, 7.0, 37.0), (0.0, 7.305, 32.73), (0.0, 8.215, 28.55), (0.0, 9.711, 24.54), (0.0, 11.76, 20.78), (0.0, 14.33, 17.35), (0.0, 17.35, 14.33), (0.0, 20.78, 11.76), (0.0, 24.54, 9.711), (0.0, 28.55, 8.215), (0.0, 32.73, 7.305), (0.0, 37.0, 7.0), (0.0, 37.0, 37.0)], [], [(0, 1, 2), (0, 2, 3), (4, 5, 2), (2, 5, 6), (2, 6, 3), (7, 8, 2), (2, 8, 9), (2, 9, 4), (10, 11, 2), (2, 11, 12), (2, 12, 7), (13, 14, 2), (2, 14, 15), (2, 15, 10), (16, 17, 2), (2, 17, 18), (2, 18, 13), (19, 20, 2), (2, 20, 21), (2, 21, 16), (22, 23, 2), (2, 23, 24), (2, 24, 19), (25, 26, 2), (2, 26, 27), (2, 27, 22), (28, 29, 2), (2, 29, 30), (2, 30, 25), (31, 32, 2), (2, 32, 33), (2, 33, 28), (34, 35, 2), (2, 35, 36), (2, 36, 31), (37, 38, 2), (2, 38, 39), (2, 39, 34), (40, 41, 2), (2, 41, 42), (2, 42, 37), (1, 43, 2), (2, 43, 44), (2, 44, 40), (0, 45, 1), (1, 45, 46), (1, 46, 43), (43, 46, 47), (43, 47, 44), (44, 47, 48), (44, 48, 40), (40, 48, 49), (40, 49, 41), (41, 49, 50), (41, 50, 42), (42, 50, 51), (42, 51, 37), (37, 51, 52), (37, 52, 38), (38, 52, 53), (38, 53, 39), (39, 53, 54), (39, 54, 34), (34, 54, 55), (34, 55, 35), (35, 55, 56), (35, 56, 36), (36, 56, 57), (36, 57, 31), (31, 57, 58), (31, 58, 32), (32, 58, 59), (32, 59, 33), (33, 59, 60), (33, 60, 28), (28, 60, 61), (28, 61, 29), (29, 61, 62), (29, 62, 30), (30, 62, 63), (30, 63, 25), (25, 63, 64), (25, 64, 26), (26, 64, 65), (26, 65, 27), (27, 65, 66), (27, 66, 22), (22, 66, 67), (22, 67, 23), (23, 67, 68), (23, 68, 24), (24, 68, 69), (24, 69, 19), (19, 69, 70), (19, 70, 20), (20, 70, 71), (20, 71, 21), (21, 71, 72), (21, 72, 16), (16, 72, 73), (16, 73, 17), (17, 73, 74), (17, 74, 18), (18, 74, 75), (18, 75, 13), (13, 75, 76), (13, 76, 14), (14, 76, 77), (14, 77, 15), (15, 77, 78), (15, 78, 10), (10, 78, 79), (10, 79, 11), (11, 79, 80), (11, 80, 12), (12, 80, 81), (12, 81, 7), (7, 81, 82), (7, 82, 8), (8, 82, 83), (8, 83, 9), (9, 83, 84), (9, 84, 4), (4, 84, 85), (4, 85, 5), (5, 85, 86), (5, 86, 6), (6, 86, 87), (6, 87, 3), (3, 87, 88), (3, 88, 0), (0, 88, 45), (78, 89, 79), (79, 89, 90), (79, 90, 80), (80, 90, 91), (80, 91, 81), (81, 91, 92), (81, 92, 82), (82, 92, 93), (82, 93, 83), (83, 93, 94), (83, 94, 84), (84, 94, 95), (84, 95, 85), (85, 95, 96), (85, 96, 86), (86, 96, 97), (86, 97, 87), (87, 97, 98), (87, 98, 88), (88, 98, 99), (88, 99, 45), (45, 99, 100), (45, 100, 46), (46, 100, 101), (46, 101, 47), (47, 101, 102), (47, 102, 48), (48, 102, 103), (48, 103, 49), (49, 103, 104), (49, 104, 50), (50, 104, 105), (50, 105, 51), (51, 105, 106), (51, 106, 52), (52, 106, 107), (52, 107, 53), (53, 107, 108), (53, 108, 54), (54, 108, 109), (54, 109, 55), (55, 109, 110), (55, 110, 56), (110, 111, 56), (56, 111, 112), (56, 112, 57), (57, 112, 113), (57, 113, 58), (58, 113, 114), (58, 114, 59), (59, 114, 115), (59, 115, 60), (60, 115, 116), (60, 116, 61), (61, 116, 117), (61, 117, 62), (62, 117, 118), (62, 118, 63), (63, 118, 119), (63, 119, 64), (64, 119, 120), (64, 120, 65), (65, 120, 121), (65, 121, 66), (66, 121, 122), (66, 122, 67), (67, 122, 123), (67, 123, 68), (68, 123, 124), (68, 124, 69), (69, 124, 125), (69, 125, 70), (70, 125, 126), (70, 126, 71), (71, 126, 127), (71, 127, 72), (72, 127, 128), (72, 128, 73), (73, 128, 129), (73, 129, 74), (74, 129, 130), (74, 130, 75), (75, 130, 131), (75, 131, 76), (76, 131, 132), (76, 132, 77), (77, 132, 133), (77, 133, 78), (78, 133, 134), (78, 134, 89), (100, 135, 101), (101, 135, 136), (101, 136, 102), (102, 136, 137), (102, 137, 103), (103, 137, 138), (103, 138, 104), (104, 138, 139), (104, 139, 105), (105, 139, 140), (105, 140, 106), (106, 140, 141), (106, 141, 107), (107, 141, 142), (107, 142, 108), (108, 142, 143), (108, 143, 109), (109, 143, 144), (109, 144, 110), (110, 144, 145), (110, 145, 111), (111, 145, 146), (111, 146, 112), (112, 146, 147), (112, 147, 113), (113, 147, 148), (113, 148, 114), (114, 148, 149), (114, 149, 115), (115, 149, 150), (115, 150, 116), (116, 150, 151), (116, 151, 117), (117, 151, 152), (117, 152, 118), (118, 152, 153), (118, 153, 119), (119, 153, 154), (119, 154, 120), (120, 154, 155), (120, 155, 121), (121, 155, 156), (121, 156, 122), (122, 156, 157), (122, 157, 123), (123, 157, 158), (123, 158, 124), (124, 158, 159), (124, 159, 125), (125, 159, 160), (125, 160, 126), (126, 160, 161), (126, 161, 127), (127, 161, 162), (127, 162, 128), (128, 162, 163), (128, 163, 129), (129, 163, 164), (129, 164, 130), (130, 164, 165), (130, 165, 131), (131, 165, 166), (131, 166, 132), (132, 166, 167), (132, 167, 133), (133, 167, 168), (133, 168, 134), (134, 168, 169), (134, 169, 89), (89, 169, 170), (89, 170, 90), (90, 170, 171), (90, 171, 91), (91, 171, 172), (91, 172, 92), (92, 172, 173), (92, 173, 93), (93, 173, 174), (93, 174, 94), (94, 174, 175), (94, 175, 95), (95, 175, 176), (95, 176, 96), (96, 176, 177), (96, 177, 97), (97, 177, 178), (97, 178, 98), (98, 178, 179), (98, 179, 99), (99, 179, 180), (99, 180, 100), (100, 180, 135), (181, 182, 158), (158, 182, 183), (158, 183, 159), (159, 183, 184), (159, 184, 160), (160, 184, 185), (160, 185, 161), (161, 185, 186), (161, 186, 162), (162, 186, 187), (162, 187, 163), (163, 187, 188), (163, 188, 164), (164, 188, 189), (164, 189, 165), (165, 189, 190), (165, 190, 166), (166, 190, 191), (166, 191, 167), (167, 191, 192), (167, 192, 168), (168, 192, 193), (168, 193, 169), (169, 193, 194), (169, 194, 170), (170, 194, 195), (170, 195, 171), (171, 195, 196), (171, 196, 172), (172, 196, 197), (172, 197, 173), (173, 197, 198), (173, 198, 174), (174, 198, 199), (174, 199, 175), (175, 199, 200), (175, 200, 176), (176, 200, 201), (176, 201, 177), (177, 201, 202), (177, 202, 178), (178, 202, 203), (178, 203, 179), (179, 203, 204), (179, 204, 180), (180, 204, 205), (180, 205, 135), (135, 205, 206), (135, 206, 136), (136, 206, 207), (136, 207, 137), (137, 207, 208), (137, 208, 138), (138, 208, 209), (138, 209, 139), (139, 209, 210), (139, 210, 140), (140, 210, 211), (140, 211, 141), (141, 211, 212), (141, 212, 142), (142, 212, 213), (142, 213, 143), (143, 213, 214), (143, 214, 144), (144, 214, 215), (144, 215, 145), (145, 215, 216), (145, 216, 146), (146, 216, 217), (146, 217, 147), (147, 217, 218), (147, 218, 148), (148, 218, 219), (148, 219, 149), (149, 219, 220), (149, 220, 150), (150, 220, 221), (150, 221, 151), (151, 221, 222), (151, 222, 152), (152, 222, 223), (152, 223, 153), (153, 223, 224), (153, 224, 154), (154, 224, 225), (154, 225, 155), (155, 225, 226), (155, 226, 156), (156, 226, 227), (156, 227, 157), (157, 227, 181), (157, 181, 158), (206, 228, 207), (207, 228, 229), (207, 229, 208), (208, 229, 230), (208, 230, 209), (209, 230, 231), (209, 231, 210), (210, 231, 232), (210, 232, 211), (211, 232, 233), (211, 233, 212), (212, 233, 234), (212, 234, 213), (213, 234, 235), (213, 235, 214), (214, 235, 236), (214, 236, 215), (215, 236, 237), (215, 237, 216), (216, 237, 238), (216, 238, 217), (217, 238, 239), (217, 239, 218), (218, 239, 240), (218, 240, 219), (219, 240, 241), (219, 241, 220), (220, 241, 242), (220, 242, 221), (221, 242, 243), (221, 243, 222), (222, 243, 244), (222, 244, 223), (223, 244, 245), (223, 245, 224), (224, 245, 246), (224, 246, 225), (225, 246, 247), (225, 247, 226), (226, 247, 248), (226, 248, 227), (227, 248, 249), (227, 249, 181), (181, 249, 250), (181, 250, 182), (182, 250, 251), (182, 251, 183), (183, 251, 252), (183, 252, 184), (184, 252, 253), (184, 253, 185), (185, 253, 254), (185, 254, 186), (186, 254, 255), (186, 255, 187), (187, 255, 256), (187, 256, 188), (188, 256, 257), (188, 257, 189), (189, 257, 258), (189, 258, 190), (190, 258, 259), (190, 259, 191), (191, 259, 260), (191, 260, 192), (192, 260, 261), (192, 261, 193), (193, 261, 262), (193, 262, 194), (194, 262, 263), (194, 263, 195), (195, 263, 264), (195, 264, 196), (196, 264, 265), (196, 265, 197), (197, 265, 266), (197, 266, 198), (198, 266, 267), (198, 267, 199), (199, 267, 268), (199, 268, 200), (200, 268, 269), (200, 269, 201), (201, 269, 270), (201, 270, 202), (202, 270, 271), (202, 271, 203), (203, 271, 272), (203, 272, 204), (204, 272, 273), (204, 273, 205), (205, 273, 274), (205, 274, 206), (206, 274, 228), (239, 275, 240), (240, 275, 276), (240, 276, 241), (241, 276, 277), (241, 277, 242), (242, 277, 278), (242, 278, 243), (243, 278, 279), (243, 279, 244), (244, 279, 280), (244, 280, 245), (245, 280, 281), (245, 281, 246), (246, 281, 282), (246, 282, 247), (247, 282, 283), (247, 283, 248), (248, 283, 284), (248, 284, 249), (249, 284, 285), (249, 285, 250), (250, 285, 286), (250, 286, 251), (251, 286, 287), (251, 287, 252), (252, 287, 288), (252, 288, 253), (253, 288, 289), (253, 289, 254), (254, 289, 290), (254, 290, 255), (255, 290, 291), (255, 291, 256), (256, 291, 292), (256, 292, 257), (257, 292, 293), (257, 293, 258), (258, 293, 294), (258, 294, 259), (259, 294, 295), (259, 295, 260), (260, 295, 296), (260, 296, 261), (261, 296, 297), (261, 297, 262), (262, 297, 298), (262, 298, 263), (263, 298, 299), (263, 299, 264), (264, 299, 300), (264, 300, 265), (265, 300, 301), (265, 301, 266), (266, 301, 302), (266, 302, 267), (267, 302, 303), (267, 303, 268), (268, 303, 304), (268, 304, 269), (269, 304, 305), (269, 305, 270), (270, 305, 306), (270, 306, 271), (271, 306, 307), (271, 307, 272), (272, 307, 308), (272, 308, 273), (273, 308, 309), (273, 309, 274), (274, 309, 310), (274, 310, 228), (228, 310, 311), (228, 311, 229), (229, 311, 312), (229, 312, 230), (230, 312, 313), (230, 313, 231), (231, 313, 314), (231, 314, 232), (232, 314, 315), (232, 315, 233), (233, 315, 316), (233, 316, 234), (234, 316, 317), (234, 317, 235), (235, 317, 318), (235, 318, 236), (236, 318, 319), (236, 319, 237), (237, 319, 320), (237, 320, 238), (238, 320, 321), (238, 321, 239), (239, 321, 275), (311, 322, 312), (312, 322, 323), (312, 323, 313), (313, 323, 324), (313, 324, 314), (314, 324, 325), (314, 325, 315), (315, 325, 326), (315, 326, 316), (316, 326, 327), (316, 327, 317), (317, 327, 328), (317, 328, 318), (318, 328, 329), (318, 329, 319), (319, 329, 330), (319, 330, 320), (320, 330, 331), (320, 331, 321), (321, 331, 332), (321, 332, 275), (275, 332, 333), (275, 333, 276), (276, 333, 334), (276, 334, 277), (277, 334, 335), (277, 335, 278), (278, 335, 336), (278, 336, 279), (279, 336, 337), (279, 337, 280), (280, 337, 338), (280, 338, 281), (281, 338, 339), (281, 339, 282), (282, 339, 340), (282, 340, 283), (283, 340, 341), (283, 341, 284), (284, 341, 342), (284, 342, 285), (285, 342, 343), (285, 343, 286), (286, 343, 344), (286, 344, 287), (287, 344, 345), (287, 345, 288), (288, 345, 346), (288, 346, 289), (289, 346, 347), (289, 347, 290), (290, 347, 348), (290, 348, 291), (291, 348, 349), (291, 349, 292), (292, 349, 350), (292, 350, 293), (293, 350, 351), (293, 351, 294), (294, 351, 352), (294, 352, 295), (295, 352, 353), (295, 353, 296), (296, 353, 354), (296, 354, 297), (297, 354, 355), (297, 355, 298), (298, 355, 356), (298, 356, 299), (299, 356, 357), (299, 357, 300), (300, 357, 358), (300, 358, 301), (301, 358, 359), (301, 359, 302), (302, 359, 360), (302, 360, 303), (303, 360, 361), (303, 361, 304), (304, 361, 362), (304, 362, 305), (305, 362, 363), (305, 363, 306), (306, 363, 364), (306, 364, 307), (307, 364, 365), (307, 365, 308), (308, 365, 366), (308, 366, 309), (309, 366, 367), (309, 367, 310), (310, 367, 368), (310, 368, 311), (311, 368, 322), (369, 370, 335), (335, 370, 371), (335, 371, 336), (336, 371, 372), (336, 372, 337), (337, 372, 373), (337, 373, 338), (338, 373, 374), (338, 374, 339), (339, 374, 375), (339, 375, 340), (340, 375, 376), (340, 376, 341), (341, 376, 377), (341, 377, 342), (342, 377, 378), (342, 378, 343), (343, 378, 379), (343, 379, 344), (344, 379, 380), (344, 380, 345), (345, 380, 381), (345, 381, 346), (346, 381, 382), (346, 382, 347), (347, 382, 383), (347, 383, 348), (348, 383, 384), (348, 384, 349), (349, 384, 385), (349, 385, 350), (350, 385, 386), (350, 386, 351), (351, 386, 387), (351, 387, 352), (352, 387, 388), (352, 388, 353), (353, 388, 389), (353, 389, 354), (354, 389, 390), (354, 390, 355), (355, 390, 391), (355, 391, 356), (356, 391, 392), (356, 392, 357), (357, 392, 393), (357, 393, 358), (358, 393, 394), (358, 394, 359), (359, 394, 395), (359, 395, 360), (360, 395, 396), (360, 396, 361), (361, 396, 397), (361, 397, 362), (362, 397, 398), (362, 398, 363), (363, 398, 399), (363, 399, 364), (364, 399, 400), (364, 400, 365), (365, 400, 401), (365, 401, 366), (366, 401, 402), (366, 402, 367), (367, 402, 403), (367, 403, 368), (368, 403, 404), (368, 404, 322), (322, 404, 405), (322, 405, 323), (323, 405, 406), (323, 406, 324), (324, 406, 407), (324, 407, 325), (325, 407, 408), (325, 408, 326), (326, 408, 409), (326, 409, 327), (327, 409, 410), (327, 410, 328), (328, 410, 411), (328, 411, 329), (329, 411, 412), (329, 412, 330), (330, 412, 413), (330, 413, 331), (331, 413, 414), (331, 414, 332), (332, 414, 415), (332, 415, 333), (333, 415, 416), (333, 416, 334), (334, 416, 369), (334, 369, 335), (405, 417, 406), (406, 417, 418), (406, 418, 407), (407, 418, 419), (407, 419, 408), (408, 419, 420), (408, 420, 409), (409, 420, 421), (409, 421, 410), (410, 421, 422), (410, 422, 411), (411, 422, 423), (411, 423, 412), (412, 423, 424), (412, 424, 413), (413, 424, 425), (413, 425, 414), (414, 425, 426), (414, 426, 415), (415, 426, 427), (415, 427, 416), (416, 427, 428), (416, 428, 369), (369, 428, 429), (369, 429, 370), (370, 429, 430), (370, 430, 371), (371, 430, 431), (371, 431, 372), (372, 431, 432), (372, 432, 373), (373, 432, 433), (373, 433, 374), (374, 433, 434), (374, 434, 375), (375, 434, 435), (375, 435, 376), (376, 435, 436), (376, 436, 377), (377, 436, 437), (377, 437, 378), (378, 437, 438), (378, 438, 379), (379, 438, 439), (379, 439, 380), (380, 439, 440), (380, 440, 381), (381, 440, 441), (381, 441, 382), (382, 441, 442), (382, 442, 383), (383, 442, 443), (383, 443, 384), (384, 443, 444), (384, 444, 385), (385, 444, 445), (385, 445, 386), (386, 445, 446), (386, 446, 387), (387, 446, 447), (387, 447, 388), (388, 447, 448), (388, 448, 389), (389, 448, 449), (389, 449, 390), (390, 449, 450), (390, 450, 391), (391, 450, 451), (391, 451, 392), (392, 451, 452), (392, 452, 393), (393, 452, 453), (393, 453, 394), (394, 453, 454), (394, 454, 395), (395, 454, 455), (395, 455, 396), (396, 455, 456), (396, 456, 397), (397, 456, 457), (397, 457, 398), (398, 457, 458), (398, 458, 399), (399, 458, 459), (399, 459, 400), (400, 459, 460), (400, 460, 401), (401, 460, 461), (401, 461, 402), (402, 461, 462), (402, 462, 403), (403, 462, 463), (403, 463, 404), (404, 463, 464), (404, 464, 405), (405, 464, 417), (421, 465, 422), (422, 465, 466), (422, 466, 423), (423, 466, 467), (423, 467, 424), (424, 467, 468), (424, 468, 425), (425, 468, 469), (425, 469, 426), (426, 469, 470), (426, 470, 427), (427, 470, 471), (427, 471, 428), (428, 471, 472), (428, 472, 429), (429, 472, 473), (429, 473, 430), (430, 473, 474), (430, 474, 431), (431, 474, 475), (431, 475, 432), (432, 475, 476), (432, 476, 433), (433, 476, 477), (433, 477, 434), (434, 477, 478), (434, 478, 435), (435, 478, 479), (435, 479, 436), (436, 479, 480), (436, 480, 437), (437, 480, 481), (437, 481, 438), (438, 481, 482), (438, 482, 439), (439, 482, 483), (439, 483, 440), (440, 483, 484), (440, 484, 441), (441, 484, 485), (441, 485, 442), (442, 485, 486), (442, 486, 443), (443, 486, 487), (443, 487, 444), (444, 487, 488), (444, 488, 445), (445, 488, 489), (445, 489, 446), (446, 489, 490), (446, 490, 447), (447, 490, 491), (447, 491, 448), (448, 491, 492), (448, 492, 449), (449, 492, 493), (449, 493, 450), (450, 493, 494), (450, 494, 451), (451, 494, 495), (451, 495, 452), (452, 495, 496), (452, 496, 453), (453, 496, 497), (453, 497, 454), (454, 497, 498), (454, 498, 455), (455, 498, 499), (455, 499, 456), (456, 499, 500), (456, 500, 457), (457, 500, 501), (457, 501, 458), (458, 501, 502), (458, 502, 459), (459, 502, 503), (459, 503, 460), (460, 503, 504), (460, 504, 461), (461, 504, 505), (461, 505, 462), (462, 505, 506), (462, 506, 463), (463, 506, 507), (463, 507, 464), (464, 507, 508), (464, 508, 417), (417, 508, 509), (417, 509, 418), (418, 509, 510), (418, 510, 419), (419, 510, 511), (419, 511, 420), (420, 511, 512), (420, 512, 421), (421, 512, 465), (509, 513, 510), (510, 513, 514), (510, 514, 511), (511, 514, 515), (511, 515, 512), (512, 515, 516), (512, 516, 465), (465, 516, 517), (465, 517, 466), (466, 517, 518), (466, 518, 467), (467, 518, 519), (467, 519, 468), (468, 519, 520), (468, 520, 469), (469, 520, 521), (469, 521, 470), (470, 521, 522), (470, 522, 471), (471, 522, 523), (471, 523, 472), (472, 523, 524), (472, 524, 473), (473, 524, 525), (473, 525, 474), (474, 525, 526), (474, 526, 475), (475, 526, 527), (475, 527, 476), (476, 527, 528), (476, 528, 477), (477, 528, 529), (477, 529, 478), (478, 529, 530), (478, 530, 479), (479, 530, 531), (479, 531, 480), (480, 531, 532), (480, 532, 481), (481, 532, 533), (481, 533, 482), (482, 533, 534), (482, 534, 483), (483, 534, 535), (483, 535, 484), (484, 535, 536), (484, 536, 485), (485, 536, 537), (485, 537, 486), (486, 537, 538), (486, 538, 487), (487, 538, 539), (487, 539, 488), (488, 539, 540), (488, 540, 489), (489, 540, 541), (489, 541, 490), (490, 541, 542), (490, 542, 491), (491, 542, 543), (491, 543, 492), (492, 543, 544), (492, 544, 493), (493, 544, 545), (493, 545, 494), (494, 545, 546), (494, 546, 495), (495, 546, 547), (495, 547, 496), (496, 547, 548), (496, 548, 497), (497, 548, 549), (497, 549, 498), (498, 549, 550), (498, 550, 499), (499, 550, 551), (499, 551, 500), (500, 551, 552), (500, 552, 501), (501, 552, 553), (501, 553, 502), (502, 553, 554), (502, 554, 503), (503, 554, 555), (503, 555, 504), (504, 555, 556), (504, 556, 505), (505, 556, 557), (505, 557, 506), (506, 557, 558), (506, 558, 507), (507, 558, 559), (507, 559, 508), (508, 559, 560), (508, 560, 509), (509, 560, 513), (561, 562, 537), (537, 562, 563), (537, 563, 538), (538, 563, 564), (538, 564, 539), (539, 564, 565), (539, 565, 540), (540, 565, 566), (540, 566, 541), (541, 566, 567), (541, 567, 542), (542, 567, 568), (542, 568, 543), (543, 568, 569), (543, 569, 544), (544, 569, 570), (544, 570, 545), (545, 570, 571), (545, 571, 546), (546, 571, 572), (546, 572, 547), (547, 572, 573), (547, 573, 548), (548, 573, 574), (548, 574, 549), (549, 574, 575), (549, 575, 550), (550, 575, 576), (550, 576, 551), (551, 576, 577), (551, 577, 552), (552, 577, 578), (552, 578, 553), (553, 578, 579), (553, 579, 554), (554, 579, 580), (554, 580, 555), (555, 580, 581), (555, 581, 556), (556, 581, 582), (556, 582, 557), (557, 582, 583), (557, 583, 558), (558, 583, 584), (558, 584, 559), (559, 584, 585), (559, 585, 560), (560, 585, 586), (560, 586, 513), (513, 586, 587), (513, 587, 514), (514, 587, 588), (514, 588, 515), (515, 588, 589), (515, 589, 516), (516, 589, 590), (516, 590, 517), (517, 590, 591), (517, 591, 518), (518, 591, 592), (518, 592, 519), (519, 592, 593), (519, 593, 520), (520, 593, 594), (520, 594, 521), (521, 594, 595), (521, 595, 522), (522, 595, 596), (522, 596, 523), (523, 596, 597), (523, 597, 524), (524, 597, 598), (524, 598, 525), (525, 598, 599), (525, 599, 526), (526, 599, 600), (526, 600, 527), (527, 600, 601), (527, 601, 528), (528, 601, 602), (528, 602, 529), (529, 602, 603), (529, 603, 530), (530, 603, 604), (530, 604, 531), (531, 604, 605), (531, 605, 532), (532, 605, 606), (532, 606, 533), (533, 606, 607), (533, 607, 534), (534, 607, 608), (534, 608, 535), (535, 608, 609), (535, 609, 536), (536, 609, 561), (536, 561, 537), (587, 610, 588), (588, 610, 611), (588, 611, 589), (589, 611, 612), (589, 612, 590), (590, 612, 613), (590, 613, 591), (591, 613, 614), (591, 614, 592), (592, 614, 615), (592, 615, 593), (593, 615, 616), (593, 616, 594), (594, 616, 617), (594, 617, 595), (595, 617, 618), (595, 618, 596), (596, 618, 619), (596, 619, 597), (597, 619, 620), (597, 620, 598), (598, 620, 621), (598, 621, 599), (599, 621, 622), (599, 622, 600), (600, 622, 623), (600, 623, 601), (601, 623, 624), (601, 624, 602), (602, 624, 625), (602, 625, 603), (603, 625, 626), (603, 626, 604), (604, 626, 627), (604, 627, 605), (605, 627, 628), (605, 628, 606), (606, 628, 629), (606, 629, 607), (607, 629, 630), (607, 630, 608), (608, 630, 631), (608, 631, 609), (609, 631, 632), (609, 632, 561), (561, 632, 633), (561, 633, 562), (562, 633, 634), (562, 634, 563), (563, 634, 635), (563, 635, 564), (564, 635, 636), (564, 636, 565), (565, 636, 637), (565, 637, 566), (566, 637, 638), (566, 638, 567), (567, 638, 639), (567, 639, 568), (568, 639, 640), (568, 640, 569), (569, 640, 641), (569, 641, 570), (570, 641, 642), (570, 642, 571), (571, 642, 643), (571, 643, 572), (572, 643, 644), (572, 644, 573), (573, 644, 645), (573, 645, 574), (574, 645, 646), (574, 646, 575), (575, 646, 647), (575, 647, 576), (576, 647, 648), (576, 648, 577), (577, 648, 649), (577, 649, 578), (578, 649, 650), (578, 650, 579), (579, 650, 651), (579, 651, 580), (580, 651, 652), (580, 652, 581), (581, 652, 653), (581, 653, 582), (582, 653, 654), (582, 654, 583), (583, 654, 655), (583, 655, 584), (584, 655, 656), (584, 656, 585), (585, 656, 657), (585, 657, 586), (586, 657, 658), (586, 658, 587), (587, 658, 610), (613, 659, 614), (614, 659, 660), (614, 660, 615), (615, 660, 661), (615, 661, 616), (616, 661, 662), (616, 662, 617), (617, 662, 663), (617, 663, 618), (618, 663, 664), (618, 664, 619), (619, 664, 665), (619, 665, 620), (620, 665, 666), (620, 666, 621), (621, 666, 667), (621, 667, 622), (622, 667, 668), (622, 668, 623), (623, 668, 669), (623, 669, 624), (624, 669, 670), (624, 670, 625), (625, 670, 671), (625, 671, 626), (626, 671, 672), (626, 672, 627), (627, 672, 673), (627, 673, 628), (628, 673, 674), (628, 674, 629), (629, 674, 675), (629, 675, 630), (630, 675, 676), (630, 676, 631), (631, 676, 677), (631, 677, 632), (632, 677, 678), (632, 678, 633), (633, 678, 679), (633, 679, 634), (634, 679, 680), (634, 680, 635), (635, 680, 681), (635, 681, 636), (636, 681, 682), (636, 682, 637), (637, 682, 683), (637, 683, 638), (638, 683, 684), (638, 684, 639), (639, 684, 685), (639, 685, 640), (640, 685, 686), (640, 686, 641), (641, 686, 687), (641, 687, 642), (642, 687, 688), (642, 688, 643), (643, 688, 689), (643, 689, 644), (644, 689, 690), (644, 690, 645), (645, 690, 691), (645, 691, 646), (646, 691, 692), (646, 692, 647), (647, 692, 693), (647, 693, 648), (648, 693, 694), (648, 694, 649), (649, 694, 695), (649, 695, 650), (650, 695, 696), (650, 696, 651), (651, 696, 697), (651, 697, 652), (652, 697, 698), (652, 698, 653), (653, 698, 699), (653, 699, 654), (654, 699, 700), (654, 700, 655), (655, 700, 701), (655, 701, 656), (656, 701, 702), (656, 702, 657), (657, 702, 703), (657, 703, 658), (658, 703, 704), (658, 704, 610), (610, 704, 705), (610, 705, 611), (611, 705, 706), (611, 706, 612), (612, 706, 707), (612, 707, 613), (613, 707, 659), (705, 708, 706), (706, 708, 709), (706, 709, 707), (707, 709, 710), (707, 710, 659), (659, 710, 711), (659, 711, 660), (660, 711, 712), (660, 712, 661), (661, 712, 713), (661, 713, 662), (662, 713, 714), (662, 714, 663), (663, 714, 715), (663, 715, 664), (664, 715, 716), (664, 716, 665), (665, 716, 717), (665, 717, 666), (666, 717, 718), (666, 718, 667), (667, 718, 719), (667, 719, 668), (668, 719, 720), (668, 720, 669), (669, 720, 721), (669, 721, 670), (670, 721, 722), (670, 722, 671), (671, 722, 723), (671, 723, 672), (672, 723, 724), (672, 724, 673), (673, 724, 725), (673, 725, 674), (674, 725, 726), (674, 726, 675), (675, 726, 727), (675, 727, 676), (676, 727, 728), (676, 728, 677), (677, 728, 729), (677, 729, 678), (678, 729, 730), (678, 730, 679), (679, 730, 731), (679, 731, 680), (680, 731, 732), (680, 732, 681), (681, 732, 733), (681, 733, 682), (682, 733, 734), (682, 734, 683), (683, 734, 735), (683, 735, 684), (684, 735, 736), (684, 736, 685), (685, 736, 737), (685, 737, 686), (686, 737, 738), (686, 738, 687), (687, 738, 739), (687, 739, 688), (688, 739, 740), (688, 740, 689), (689, 740, 741), (689, 741, 690), (690, 741, 742), (690, 742, 691), (691, 742, 743), (691, 743, 692), (692, 743, 744), (692, 744, 693), (693, 744, 745), (693, 745, 694), (694, 745, 746), (694, 746, 695), (695, 746, 747), (695, 747, 696), (696, 747, 748), (696, 748, 697), (697, 748, 749), (697, 749, 698), (698, 749, 750), (698, 750, 699), (699, 750, 751), (699, 751, 700), (700, 751, 752), (700, 752, 701), (701, 752, 753), (701, 753, 702), (702, 753, 754), (702, 754, 703), (703, 754, 755), (703, 755, 704), (704, 755, 756), (704, 756, 705), (705, 756, 708), (757, 721, 758), (758, 721, 720), (758, 720, 759), (759, 720, 719), (759, 719, 760), (760, 719, 718), (760, 718, 761), (761, 718, 717), (761, 717, 762), (762, 717, 716), (762, 716, 763), (763, 716, 715), (763, 715, 764), (764, 715, 714), (764, 714, 765), (765, 714, 713), (765, 713, 766), (766, 713, 712), (766, 712, 767), (767, 712, 711), (767, 711, 768), (768, 711, 710), (768, 710, 769), (769, 710, 709), (769, 709, 770), (770, 709, 708), (770, 708, 771), (771, 708, 756), (771, 756, 772), (772, 756, 755), (772, 755, 773), (773, 755, 754), (773, 754, 774), (774, 754, 753), (774, 753, 775), (775, 753, 752), (775, 752, 776), (776, 752, 751), (776, 751, 777), (777, 751, 750), (777, 750, 778), (778, 750, 749), (778, 749, 779), (779, 749, 748), (779, 748, 780), (780, 748, 747), (780, 747, 781), (781, 747, 746), (781, 746, 782), (782, 746, 745), (782, 745, 783), (783, 745, 744), (783, 744, 784), (784, 744, 743), (784, 743, 785), (785, 743, 742), (785, 742, 786), (786, 742, 741), (786, 741, 787), (787, 741, 740), (787, 740, 788), (788, 740, 739), (788, 739, 789), (789, 739, 738), (789, 738, 790), (790, 738, 737), (790, 737, 791), (791, 737, 736), (791, 736, 792), (792, 736, 735), (792, 735, 793), (793, 735, 734), (793, 734, 794), (794, 734, 733), (794, 733, 795), (795, 733, 732), (795, 732, 796), (796, 732, 731), (796, 731, 797), (797, 731, 730), (797, 730, 798), (798, 730, 729), (798, 729, 799), (799, 729, 728), (799, 728, 800), (800, 728, 727), (800, 727, 801), (801, 727, 726), (801, 726, 802), (802, 726, 725), (802, 725, 803), (803, 725, 724), (803, 724, 804), (804, 724, 723), (804, 723, 805), (805, 723, 722), (805, 722, 757), (757, 722, 721), (771, 806, 770), (770, 806, 807), (770, 807, 769), (769, 807, 808), (769, 808, 768), (768, 808, 809), (768, 809, 767), (767, 809, 810), (767, 810, 766), (766, 810, 811), (766, 811, 765), (765, 811, 812), (765, 812, 764), (764, 812, 813), (764, 813, 763), (763, 813, 814), (763, 814, 762), (762, 814, 815), (762, 815, 761), (761, 815, 816), (761, 816, 760), (760, 816, 817), (760, 817, 759), (759, 817, 818), (759, 818, 758), (758, 818, 819), (758, 819, 757), (757, 819, 820), (757, 820, 805), (805, 820, 821), (805, 821, 804), (804, 821, 822), (804, 822, 803), (803, 822, 823), (803, 823, 802), (802, 823, 824), (802, 824, 801), (801, 824, 825), (801, 825, 800), (800, 825, 826), (800, 826, 799), (799, 826, 827), (799, 827, 798), (798, 827, 828), (798, 828, 797), (797, 828, 829), (797, 829, 796), (796, 829, 830), (796, 830, 795), (795, 830, 831), (795, 831, 794), (794, 831, 832), (794, 832, 793), (793, 832, 833), (793, 833, 792), (792, 833, 834), (792, 834, 791), (791, 834, 835), (791, 835, 790), (790, 835, 836), (790, 836, 789), (789, 836, 837), (789, 837, 788), (788, 837, 838), (788, 838, 787), (787, 838, 839), (787, 839, 786), (786, 839, 840), (786, 840, 785), (785, 840, 841), (785, 841, 784), (784, 841, 842), (784, 842, 783), (783, 842, 843), (783, 843, 782), (782, 843, 844), (782, 844, 781), (781, 844, 845), (781, 845, 780), (780, 845, 846), (780, 846, 779), (779, 846, 847), (779, 847, 778), (778, 847, 848), (778, 848, 777), (777, 848, 849), (777, 849, 776), (776, 849, 850), (776, 850, 775), (775, 850, 851), (775, 851, 774), (774, 851, 852), (774, 852, 773), (773, 852, 853), (773, 853, 772), (772, 853, 854), (772, 854, 771), (771, 854, 806), (842, 841, 855), (855, 841, 840), (855, 840, 856), (856, 840, 839), (856, 839, 857), (857, 839, 838), (857, 838, 858), (858, 838, 837), (858, 837, 859), (859, 837, 836), (859, 836, 860), (860, 836, 835), (860, 835, 861), (861, 835, 834), (861, 834, 862), (862, 834, 833), (862, 833, 863), (863, 833, 832), (863, 832, 864), (864, 832, 831), (864, 831, 865), (865, 831, 830), (865, 830, 866), (866, 830, 829), (866, 829, 867), (867, 829, 828), (867, 828, 868), (868, 828, 827), (868, 827, 869), (869, 827, 826), (869, 826, 870), (870, 826, 825), (870, 825, 871), (871, 825, 824), (871, 824, 872), (872, 824, 823), (872, 823, 873), (873, 823, 822), (873, 822, 874), (874, 822, 821), (874, 821, 875), (875, 821, 820), (875, 820, 876), (876, 820, 819), (876, 819, 877), (877, 819, 818), (877, 818, 878), (878, 818, 817), (878, 817, 879), (879, 817, 816), (879, 816, 880), (880, 816, 815), (880, 815, 881), (881, 815, 814), (881, 814, 882), (882, 814, 813), (882, 813, 883), (883, 813, 812), (883, 812, 884), (884, 812, 811), (884, 811, 885), (885, 811, 810), (885, 810, 886), (886, 810, 809), (886, 809, 887), (887, 809, 808), (887, 808, 888), (888, 808, 807), (888, 807, 889), (889, 807, 806), (889, 806, 890), (890, 806, 854), (890, 854, 891), (891, 854, 853), (891, 853, 892), (892, 853, 852), (892, 852, 893), (893, 852, 851), (893, 851, 894), (894, 851, 850), (894, 850, 895), (895, 850, 849), (895, 849, 896), (896, 849, 848), (896, 848, 897), (897, 848, 847), (897, 847, 898), (898, 847, 846), (898, 846, 899), (899, 846, 845), (899, 845, 900), (900, 845, 844), (900, 844, 901), (901, 844, 843), (901, 843, 902), (902, 843, 842), (902, 842, 855), (890, 903, 889), (889, 903, 904), (889, 904, 888), (888, 904, 905), (888, 905, 887), (887, 905, 906), (887, 906, 886), (886, 906, 907), (886, 907, 885), (885, 907, 908), (885, 908, 884), (884, 908, 909), (884, 909, 883), (883, 909, 910), (883, 910, 882), (882, 910, 911), (882, 911, 881), (881, 911, 912), (881, 912, 880), (880, 912, 913), (880, 913, 879), (879, 913, 914), (879, 914, 878), (878, 914, 915), (878, 915, 877), (877, 915, 916), (877, 916, 876), (876, 916, 917), (876, 917, 875), (875, 917, 918), (875, 918, 874), (874, 918, 919), (874, 919, 873), (873, 919, 920), (873, 920, 872), (872, 920, 921), (872, 921, 871), (871, 921, 922), (871, 922, 870), (870, 922, 923), (870, 923, 869), (869, 923, 924), (869, 924, 868), (868, 924, 925), (868, 925, 867), (867, 925, 926), (867, 926, 866), (866, 926, 927), (866, 927, 865), (865, 927, 928), (865, 928, 864), (864, 928, 929), (864, 929, 863), (863, 929, 930), (863, 930, 862), (862, 930, 931), (862, 931, 861), (861, 931, 932), (861, 932, 860), (860, 932, 933), (860, 933, 859), (859, 933, 934), (859, 934, 858), (858, 934, 935), (858, 935, 857), (857, 935, 936), (857, 936, 856), (856, 936, 937), (856, 937, 855), (855, 937, 938), (855, 938, 902), (902, 938, 939), (902, 939, 901), (901, 939, 940), (901, 940, 900), (900, 940, 941), (900, 941, 899), (899, 941, 942), (899, 942, 898), (898, 942, 943), (898, 943, 897), (897, 943, 944), (897, 944, 896), (896, 944, 945), (896, 945, 895), (895, 945, 946), (895, 946, 894), (894, 946, 947), (894, 947, 893), (893, 947, 948), (893, 948, 892), (892, 948, 949), (892, 949, 891), (891, 949, 950), (891, 950, 890), (890, 950, 903), (951, 924, 952), (952, 924, 923), (952, 923, 953), (953, 923, 922), (953, 922, 954), (954, 922, 921), (954, 921, 955), (955, 921, 920), (955, 920, 956), (956, 920, 919), (956, 919, 957), (957, 919, 918), (957, 918, 958), (958, 918, 917), (958, 917, 959), (959, 917, 916), (959, 916, 960), (960, 916, 915), (960, 915, 961), (961, 915, 914), (961, 914, 962), (962, 914, 913), (962, 913, 963), (963, 913, 912), (963, 912, 964), (964, 912, 911), (964, 911, 965), (965, 911, 910), (965, 910, 966), (966, 910, 909), (966, 909, 967), (967, 909, 908), (967, 908, 968), (968, 908, 907), (968, 907, 969), (969, 907, 906), (969, 906, 970), (970, 906, 905), (970, 905, 971), (971, 905, 904), (971, 904, 972), (972, 904, 903), (972, 903, 973), (973, 903, 950), (973, 950, 974), (974, 950, 949), (974, 949, 975), (975, 949, 948), (975, 948, 976), (976, 948, 947), (976, 947, 977), (977, 947, 946), (977, 946, 978), (978, 946, 945), (978, 945, 979), (979, 945, 944), (979, 944, 980), (980, 944, 943), (980, 943, 981), (981, 943, 942), (981, 942, 982), (982, 942, 941), (982, 941, 983), (983, 941, 940), (983, 940, 984), (984, 940, 939), (984, 939, 985), (985, 939, 938), (985, 938, 986), (986, 938, 937), (986, 937, 987), (987, 937, 936), (987, 936, 988), (988, 936, 935), (988, 935, 989), (989, 935, 934), (989, 934, 990), (990, 934, 933), (990, 933, 991), (991, 933, 932), (991, 932, 992), (992, 932, 931), (992, 931, 993), (993, 931, 930), (993, 930, 994), (994, 930, 929), (994, 929, 995), (995, 929, 928), (995, 928, 996), (996, 928, 927), (996, 927, 997), (997, 927, 926), (997, 926, 998), (998, 926, 925), (998, 925, 951), (951, 925, 924), (973, 999, 972), (972, 999, 1000), (972, 1000, 971), (971, 1000, 1001), (971, 1001, 970), (970, 1001, 1002), (970, 1002, 969), (969, 1002, 1003), (969, 1003, 968), (968, 1003, 1004), (968, 1004, 967), (967, 1004, 1005), (967, 1005, 966), (966, 1005, 1006), (966, 1006, 965), (965, 1006, 1007), (965, 1007, 964), (964, 1007, 1008), (964, 1008, 963), (963, 1008, 1009), (963, 1009, 962), (962, 1009, 1010), (962, 1010, 961), (961, 1010, 1011), (961, 1011, 960), (960, 1011, 1012), (960, 1012, 959), (959, 1012, 1013), (959, 1013, 958), (958, 1013, 1014), (958, 1014, 957), (957, 1014, 1015), (957, 1015, 956), (956, 1015, 1016), (956, 1016, 955), (955, 1016, 1017), (955, 1017, 954), (954, 1017, 1018), (954, 1018, 953), (953, 1018, 1019), (953, 1019, 952), (952, 1019, 1020), (952, 1020, 951), (951, 1020, 1021), (951, 1021, 998), (998, 1021, 1022), (998, 1022, 997), (997, 1022, 1023), (997, 1023, 996), (996, 1023, 1024), (996, 1024, 995), (995, 1024, 1025), (995, 1025, 994), (994, 1025, 1026), (994, 1026, 993), (993, 1026, 1027), (993, 1027, 992), (992, 1027, 1028), (992, 1028, 991), (991, 1028, 1029), (991, 1029, 990), (990, 1029, 1030), (990, 1030, 989), (989, 1030, 1031), (989, 1031, 988), (988, 1031, 1032), (988, 1032, 987), (987, 1032, 1033), (987, 1033, 986), (986, 1033, 1034), (986, 1034, 985), (985, 1034, 1035), (985, 1035, 984), (984, 1035, 1036), (984, 1036, 983), (983, 1036, 1037), (983, 1037, 982), (982, 1037, 1038), (982, 1038, 981), (981, 1038, 1039), (981, 1039, 980), (980, 1039, 1040), (980, 1040, 979), (979, 1040, 1041), (979, 1041, 978), (978, 1041, 1042), (978, 1042, 977), (977, 1042, 1043), (977, 1043, 976), (976, 1043, 1044), (976, 1044, 975), (975, 1044, 1045), (975, 1045, 974), (974, 1045, 1046), (974, 1046, 973), (973, 1046, 999), (1047, 1018, 1048), (1048, 1018, 1017), (1048, 1017, 1049), (1049, 1017, 1016), (1049, 1016, 1050), (1050, 1016, 1015), (1050, 1015, 1051), (1051, 1015, 1014), (1051, 1014, 1052), (1052, 1014, 1013), (1052, 1013, 1053), (1053, 1013, 1012), (1053, 1012, 1054), (1054, 1012, 1011), (1054, 1011, 1055), (1055, 1011, 1010), (1055, 1010, 1056), (1056, 1010, 1009), (1056, 1009, 1057), (1057, 1009, 1008), (1057, 1008, 1058), (1058, 1008, 1007), (1058, 1007, 1059), (1059, 1007, 1006), (1059, 1006, 1060), (1060, 1006, 1005), (1060, 1005, 1061), (1061, 1005, 1004), (1061, 1004, 1062), (1062, 1004, 1003), (1062, 1003, 1063), (1063, 1003, 1002), (1063, 1002, 1064), (1064, 1002, 1001), (1064, 1001, 1065), (1065, 1001, 1000), (1065, 1000, 1066), (1066, 1000, 999), (1066, 999, 1067), (1067, 999, 1046), (1067, 1046, 1068), (1068, 1046, 1045), (1068, 1045, 1069), (1069, 1045, 1044), (1069, 1044, 1070), (1070, 1044, 1043), (1070, 1043, 1071), (1071, 1043, 1042), (1071, 1042, 1072), (1072, 1042, 1041), (1072, 1041, 1073), (1073, 1041, 1040), (1073, 1040, 1074), (1074, 1040, 1039), (1074, 1039, 1075), (1075, 1039, 1038), (1075, 1038, 1076), (1076, 1038, 1037), (1076, 1037, 1077), (1077, 1037, 1036), (1077, 1036, 1078), (1078, 1036, 1035), (1078, 1035, 1079), (1079, 1035, 1034), (1079, 1034, 1080), (1080, 1034, 1033), (1080, 1033, 1081), (1081, 1033, 1032), (1081, 1032, 1082), (1082, 1032, 1031), (1082, 1031, 1083), (1083, 1031, 1030), (1083, 1030, 1084), (1084, 1030, 1029), (1084, 1029, 1085), (1085, 1029, 1028), (1085, 1028, 1086), (1086, 1028, 1027), (1086, 1027, 1087), (1087, 1027, 1026), (1087, 1026, 1088), (1088, 1026, 1025), (1088, 1025, 1089), (1089, 1025, 1024), (1089, 1024, 1090), (1090, 1024, 1023), (1090, 1023, 1091), (1091, 1023, 1022), (1091, 1022, 1092), (1092, 1022, 1021), (1092, 1021, 1093), (1093, 1021, 1020), (1093, 1020, 1094), (1094, 1020, 1019), (1094, 1019, 1047), (1047, 1019, 1018), (1067, 1095, 1066), (1066, 1095, 1096), (1066, 1096, 1065), (1065, 1096, 1097), (1065, 1097, 1064), (1064, 1097, 1098), (1064, 1098, 1063), (1063, 1098, 1099), (1063, 1099, 1062), (1062, 1099, 1100), (1062, 1100, 1061), (1061, 1100, 1101), (1061, 1101, 1060), (1060, 1101, 1102), (1060, 1102, 1059), (1059, 1102, 1103), (1059, 1103, 1058), (1058, 1103, 1104), (1058, 1104, 1057), (1057, 1104, 1105), (1057, 1105, 1056), (1056, 1105, 1106), (1056, 1106, 1055), (1055, 1106, 1107), (1055, 1107, 1054), (1054, 1107, 1108), (1054, 1108, 1053), (1053, 1108, 1109), (1053, 1109, 1052), (1052, 1109, 1110), (1052, 1110, 1051), (1051, 1110, 1111), (1051, 1111, 1050), (1050, 1111, 1112), (1050, 1112, 1049), (1049, 1112, 1113), (1049, 1113, 1048), (1048, 1113, 1114), (1048, 1114, 1047), (1047, 1114, 1115), (1047, 1115, 1094), (1094, 1115, 1116), (1094, 1116, 1093), (1093, 1116, 1117), (1093, 1117, 1092), (1092, 1117, 1118), (1092, 1118, 1091), (1091, 1118, 1119), (1091, 1119, 1090), (1090, 1119, 1120), (1090, 1120, 1089), (1089, 1120, 1121), (1089, 1121, 1088), (1088, 1121, 1122), (1088, 1122, 1087), (1087, 1122, 1123), (1087, 1123, 1086), (1086, 1123, 1124), (1086, 1124, 1085), (1085, 1124, 1125), (1085, 1125, 1084), (1084, 1125, 1126), (1084, 1126, 1083), (1083, 1126, 1127), (1083, 1127, 1082), (1082, 1127, 1128), (1082, 1128, 1081), (1081, 1128, 1129), (1081, 1129, 1080), (1080, 1129, 1130), (1080, 1130, 1079), (1079, 1130, 1131), (1079, 1131, 1078), (1078, 1131, 1132), (1078, 1132, 1077), (1077, 1132, 1133), (1077, 1133, 1076), (1076, 1133, 1134), (1076, 1134, 1075), (1075, 1134, 1135), (1075, 1135, 1074), (1074, 1135, 1136), (1074, 1136, 1073), (1073, 1136, 1137), (1073, 1137, 1072), (1072, 1137, 1138), (1072, 1138, 1071), (1071, 1138, 1139), (1071, 1139, 1070), (1070, 1139, 1140), (1070, 1140, 1069), (1069, 1140, 1141), (1069, 1141, 1068), (1068, 1141, 1142), (1068, 1142, 1067), (1067, 1142, 1095), (1120, 1119, 1143), (1143, 1119, 1118), (1143, 1118, 1144), (1144, 1118, 1117), (1144, 1117, 1145), (1145, 1117, 1116), (1145, 1116, 1146), (1146, 1116, 1115), (1146, 1115, 1147), (1147, 1115, 1114), (1147, 1114, 1148), (1148, 1114, 1113), (1148, 1113, 1149), (1149, 1113, 1112), (1149, 1112, 1150), (1150, 1112, 1111), (1150, 1111, 1151), (1151, 1111, 1110), (1151, 1110, 1152), (1152, 1110, 1109), (1152, 1109, 1153), (1153, 1109, 1108), (1153, 1108, 1154), (1154, 1108, 1107), (1154, 1107, 1155), (1155, 1107, 1106), (1155, 1106, 1156), (1156, 1106, 1105), (1156, 1105, 1157), (1157, 1105, 1104), (1157, 1104, 1158), (1158, 1104, 1103), (1158, 1103, 1159), (1159, 1103, 1102), (1159, 1102, 1160), (1160, 1102, 1101), (1160, 1101, 1161), (1161, 1101, 1100), (1161, 1100, 1162), (1162, 1100, 1099), (1162, 1099, 1163), (1163, 1099, 1098), (1163, 1098, 1164), (1164, 1098, 1097), (1164, 1097, 1165), (1165, 1097, 1096), (1165, 1096, 1166), (1166, 1096, 1095), (1166, 1095, 1167), (1167, 1095, 1142), (1167, 1142, 1168), (1168, 1142, 1141), (1168, 1141, 1169), (1169, 1141, 1140), (1169, 1140, 1170), (1170, 1140, 1139), (1170, 1139, 1171), (1171, 1139, 1138), (1171, 1138, 1172), (1172, 1138, 1137), (1172, 1137, 1173), (1173, 1137, 1136), (1173, 1136, 1174), (1174, 1136, 1135), (1174, 1135, 1175), (1175, 1135, 1134), (1175, 1134, 1176), (1176, 1134, 1133), (1176, 1133, 1177), (1177, 1133, 1132), (1177, 1132, 1178), (1178, 1132, 1131), (1178, 1131, 1179), (1179, 1131, 1130), (1179, 1130, 1180), (1180, 1130, 1129), (1180, 1129, 1181), (1181, 1129, 1128), (1181, 1128, 1182), (1182, 1128, 1127), (1182, 1127, 1183), (1183, 1127, 1126), (1183, 1126, 1184), (1184, 1126, 1125), (1184, 1125, 1185), (1185, 1125, 1124), (1185, 1124, 1186), (1186, 1124, 1123), (1186, 1123, 1187), (1187, 1123, 1122), (1187, 1122, 1188), (1188, 1122, 1121), (1188, 1121, 1189), (1189, 1121, 1120), (1189, 1120, 1143), (1167, 1190, 1166), (1166, 1190, 1191), (1166, 1191, 1165), (1165, 1191, 1192), (1165, 1192, 1164), (1164, 1192, 1193), (1164, 1193, 1163), (1163, 1193, 1194), (1163, 1194, 1162), (1162, 1194, 1195), (1162, 1195, 1161), (1161, 1195, 1196), (1161, 1196, 1160), (1160, 1196, 1197), (1160, 1197, 1159), (1159, 1197, 1198), (1159, 1198, 1158), (1158, 1198, 1199), (1158, 1199, 1157), (1157, 1199, 1200), (1157, 1200, 1156), (1156, 1200, 1201), (1156, 1201, 1155), (1155, 1201, 1202), (1155, 1202, 1154), (1154, 1202, 1203), (1154, 1203, 1153), (1153, 1203, 1204), (1153, 1204, 1152), (1152, 1204, 1205), (1152, 1205, 1151), (1151, 1205, 1206), (1151, 1206, 1150), (1150, 1206, 1207), (1150, 1207, 1149), (1149, 1207, 1208), (1149, 1208, 1148), (1148, 1208, 1209), (1148, 1209, 1147), (1147, 1209, 1210), (1147, 1210, 1146), (1146, 1210, 1211), (1146, 1211, 1145), (1145, 1211, 1212), (1145, 1212, 1144), (1144, 1212, 1213), (1144, 1213, 1143), (1143, 1213, 1214), (1143, 1214, 1189), (1189, 1214, 1215), (1189, 1215, 1188), (1188, 1215, 1216), (1188, 1216, 1187), (1187, 1216, 1217), (1187, 1217, 1186), (1186, 1217, 1218), (1186, 1218, 1185), (1185, 1218, 1219), (1185, 1219, 1184), (1184, 1219, 1220), (1184, 1220, 1183), (1183, 1220, 1221), (1183, 1221, 1182), (1182, 1221, 1222), (1182, 1222, 1181), (1181, 1222, 1223), (1181, 1223, 1180), (1180, 1223, 1224), (1180, 1224, 1179), (1179, 1224, 1225), (1179, 1225, 1178), (1178, 1225, 1226), (1178, 1226, 1177), (1177, 1226, 1227), (1177, 1227, 1176), (1176, 1227, 1228), (1176, 1228, 1175), (1175, 1228, 1229), (1175, 1229, 1174), (1174, 1229, 1230), (1174, 1230, 1173), (1173, 1230, 1231), (1173, 1231, 1172), (1172, 1231, 1232), (1172, 1232, 1171), (1171, 1232, 1233), (1171, 1233, 1170), (1170, 1233, 1234), (1170, 1234, 1169), (1169, 1234, 1235), (1169, 1235, 1168), (1168, 1235, 1236), (1168, 1236, 1167), (1167, 1236, 1190), (1237, 1228, 1238), (1238, 1228, 1227), (1238, 1227, 1239), (1239, 1227, 1226), (1239, 1226, 1240), (1240, 1226, 1225), (1240, 1225, 1241), (1241, 1225, 1224), (1241, 1224, 1242), (1242, 1224, 1223), (1242, 1223, 1243), (1243, 1223, 1222), (1243, 1222, 1244), (1244, 1222, 1221), (1244, 1221, 1245), (1245, 1221, 1220), (1245, 1220, 1246), (1246, 1220, 1219), (1246, 1219, 1247), (1247, 1219, 1218), (1247, 1218, 1248), (1248, 1218, 1217), (1248, 1217, 1249), (1249, 1217, 1216), (1249, 1216, 1250), (1250, 1216, 1215), (1250, 1215, 1251), (1251, 1215, 1214), (1251, 1214, 1252), (1253, 1196, 1254), (1254, 1196, 1195), (1254, 1195, 1255), (1255, 1195, 1194), (1255, 1194, 1256), (1256, 1194, 1193), (1256, 1193, 1257), (1257, 1193, 1192), (1257, 1192, 1258), (1258, 1192, 1191), (1258, 1191, 1259), (1259, 1191, 1190), (1259, 1190, 1260), (1260, 1190, 1236), (1260, 1236, 1261), (1261, 1236, 1235), (1261, 1235, 1262), (1262, 1235, 1234), (1262, 1234, 1263), (1263, 1234, 1233), (1263, 1233, 1264), (1264, 1233, 1232), (1264, 1232, 1265), (1265, 1232, 1231), (1265, 1231, 1266), (1266, 1231, 1230), (1266, 1230, 1237), (1237, 1230, 1229), (1237, 1229, 1228), (1214, 1213, 1252), (1252, 1213, 1212), (1252, 1212, 1267), (1267, 1212, 1211), (1267, 1211, 1268), (1268, 1211, 1210), (1268, 1210, 1269), (1269, 1210, 1209), (1269, 1209, 1270), (1270, 1209, 1208), (1270, 1208, 1271), (1271, 1208, 1207), (1271, 1207, 1272), (1272, 1207, 1206), (1272, 1206, 1273), (1273, 1206, 1205), (1273, 1205, 1274), (1274, 1205, 1204), (1274, 1204, 1275), (1275, 1204, 1203), (1275, 1203, 1276), (1276, 1203, 1202), (1276, 1202, 1277), (1277, 1202, 1201), (1277, 1201, 1278), (1278, 1201, 1200), (1278, 1200, 1279), (1279, 1200, 1199), (1279, 1199, 1280), (1280, 1199, 1198), (1280, 1198, 1253), (1253, 1198, 1197), (1253, 1197, 1196), (1260, 1281, 1259), (1259, 1281, 1282), (1259, 1282, 1258), (1258, 1282, 1283), (1258, 1283, 1257), (1257, 1283, 1284), (1257, 1284, 1256), (1256, 1284, 1285), (1256, 1285, 1255), (1255, 1285, 1286), (1255, 1286, 1254), (1254, 1286, 1287), (1254, 1287, 1253), (1253, 1287, 1288), (1253, 1288, 1280), (1280, 1288, 1289), (1280, 1289, 1279), (1279, 1289, 1290), (1279, 1290, 1278), (1278, 1290, 1291), (1278, 1291, 1277), (1277, 1291, 1292), (1277, 1292, 1276), (1276, 1292, 1293), (1276, 1293, 1275), (1275, 1293, 1294), (1275, 1294, 1274), (1274, 1294, 1295), (1274, 1295, 1273), (1273, 1295, 1296), (1273, 1296, 1272), (1272, 1296, 1297), (1272, 1297, 1271), (1271, 1297, 1298), (1271, 1298, 1270), (1270, 1298, 1299), (1270, 1299, 1269), (1269, 1299, 1300), (1269, 1300, 1268), (1268, 1300, 1301), (1268, 1301, 1267), (1267, 1301, 1302), (1267, 1302, 1252), (1252, 1302, 1303), (1252, 1303, 1251), (1251, 1303, 1304), (1251, 1304, 1250), (1250, 1304, 1305), (1250, 1305, 1249), (1249, 1305, 1306), (1249, 1306, 1248), (1248, 1306, 1307), (1248, 1307, 1247), (1247, 1307, 1308), (1247, 1308, 1246), (1246, 1308, 1309), (1246, 1309, 1245), (1245, 1309, 1310), (1245, 1310, 1244), (1244, 1310, 1311), (1244, 1311, 1243), (1243, 1311, 1312), (1243, 1312, 1242), (1242, 1312, 1313), (1242, 1313, 1241), (1241, 1313, 1314), (1241, 1314, 1240), (1240, 1314, 1315), (1240, 1315, 1239), (1239, 1315, 1316), (1239, 1316, 1238), (1238, 1316, 1317), (1238, 1317, 1237), (1237, 1317, 1318), (1237, 1318, 1266), (1266, 1318, 1319), (1266, 1319, 1265), (1265, 1319, 1320), (1265, 1320, 1264), (1264, 1320, 1321), (1264, 1321, 1263), (1263, 1321, 1322), (1263, 1322, 1262), (1262, 1322, 1323), (1262, 1323, 1261), (1261, 1323, 1324), (1261, 1324, 1260), (1260, 1324, 1281), (1324, 1323, 1325), (1324, 1325, 1281), (1284, 1283, 1325), (1325, 1283, 1282), (1325, 1282, 1281), (1287, 1286, 1325), (1325, 1286, 1285), (1325, 1285, 1284), (1290, 1289, 1325), (1325, 1289, 1288), (1325, 1288, 1287), (1293, 1292, 1325), (1325, 1292, 1291), (1325, 1291, 1290), (1296, 1295, 1325), (1325, 1295, 1294), (1325, 1294, 1293), (1299, 1298, 1325), (1325, 1298, 1297), (1325, 1297, 1296), (1302, 1301, 1325), (1325, 1301, 1300), (1325, 1300, 1299), (1305, 1304, 1325), (1325, 1304, 1303), (1325, 1303, 1302), (1308, 1307, 1325), (1325, 1307, 1306), (1325, 1306, 1305), (1311, 1310, 1325), (1325, 1310, 1309), (1325, 1309, 1308), (1314, 1313, 1325), (1325, 1313, 1312), (1325, 1312, 1311), (1317, 1316, 1325), (1325, 1316, 1315), (1325, 1315, 1314), (1320, 1319, 1325), (1325, 1319, 1318), (1325, 1318, 1317), (1323, 1322, 1325), (1325, 1322, 1321), (1325, 1321, 1320)])
me_goblet.materials.append(mat_material_001)
me_goblet.use_remesh_fix_poles = True
me_goblet.use_remesh_preserve_attributes = False
me_goblet.update()

# ---- objects
ob_goblet = bpy.data.objects.new('goblet', me_goblet)

# ---- transforms, parenting, visibility, modifiers, constraints
ob_goblet.location = (0.0, 0.0, 0.0)

# ---- collection membership
col_collection.objects.link(ob_goblet)

# ---- scene / render settings (as saved in the file)
scene.frame_start = 1; scene.frame_end = 250; scene.frame_set(1)
scene.render.engine = 'BLENDER_EEVEE_NEXT'
scene.cycles.sampling_pattern = 'TABULATED_SOBOL'
scene.cycles.use_light_tree = False
scene.view_settings.view_transform = 'Filmic'
bpy.context.view_layer.update()

# ---- added for rendering (the .blend has no active camera and no usable light): camera, sun
cam_auto = bpy.data.cameras.new('AutoCamera')
cam_auto.lens = 50.0
cam_auto.sensor_width = 36.0
cam_auto.clip_end = 2584.54
ob_auto_camera = bpy.data.objects.new('AutoCamera', cam_auto)
scene.collection.objects.link(ob_auto_camera)
ob_auto_camera.location = (207.268, -139.722, 154.776)
ob_auto_camera.rotation_euler = (1.09748, -7.21219e-08, 0.694738)
scene.camera = ob_auto_camera
light_auto_sun = bpy.data.lights.new('AutoSun', 'SUN')
light_auto_sun.energy = 3.0
light_auto_sun.angle = 0.0523599
ob_auto_sun = bpy.data.objects.new('AutoSun', light_auto_sun)
scene.collection.objects.link(ob_auto_sun)
ob_auto_sun.rotation_euler = (0.872665, 0.174533, 0.523599)
bpy.context.view_layer.update()

